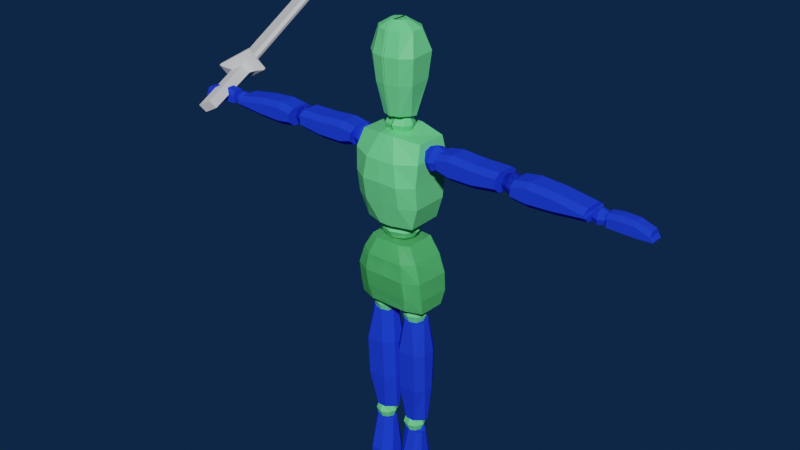 # Source: Lily_Pendragon.blend  (saved by Blender 2.90.8; exported with 4.5.12 LTS)
import bpy
from mathutils import Matrix  # noqa: F401  (used for matrix-valued properties, if any)

bpy.ops.wm.read_factory_settings(use_empty=True)
scene = bpy.context.scene
scene.name = 'Scene'

# ---- collections
col_collection = bpy.data.collections.new('Collection'); scene.collection.children.link(col_collection)

# ---- materials (node trees are filled in below, after node groups)
mat_material_001 = bpy.data.materials.new('Material.001')
mat_material_001.alpha_threshold = 0.0
mat_material_001.use_transparent_shadow = False
mat_material_001.diffuse_color = (0.7663, 0.7746, 0.8, 1.0)
mat_material_001.line_color = (0.0, 0.0, 0.0, 1.0)
mat_material_002 = bpy.data.materials.new('Material.002')
mat_material_002.use_transparent_shadow = False
mat_material_002.diffuse_color = (0.01434, 0.04958, 0.8, 1.0)
mat_material_003 = bpy.data.materials.new('Material.003')
mat_material_003.use_transparent_shadow = False
mat_material_003.diffuse_color = (0.8, 0.02822, 0.1558, 1.0)

# ---- material node trees
mat_material_001.use_nodes = True; mat_material_001.node_tree.nodes.clear()
_N = mat_material_001.node_tree.nodes; _L = mat_material_001.node_tree.links
n0 = _N.new('ShaderNodeOutputMaterial'); n0.name = 'Material Output'; n0.location = (300, 300)
n1 = _N.new('ShaderNodeBsdfPrincipled'); n1.name = 'Principled BSDF'; n1.location = (10, 300)
n1.distribution = 'GGX'
n1.subsurface_method = 'BURLEY'
n1.inputs[0].default_value = (0.1665, 0.8, 0.2741, 1.0)
n1.inputs[2].default_value = 0.4
n1.inputs[3].default_value = 1.45
n1.inputs[27].default_value = (0.0, 0.0, 0.0, 1.0)
n1.inputs[28].default_value = 1.0
_L.new(n1.outputs[0], n0.inputs[0])
n0.is_active_output = True

# ---- world
world_world = bpy.data.worlds.new('World'); scene.world = world_world
world_world.use_nodes = True; world_world.node_tree.nodes.clear()
_N = world_world.node_tree.nodes; _L = world_world.node_tree.links
n0 = _N.new('ShaderNodeOutputWorld'); n0.name = 'World Output'; n0.location = (300, 300)
n1 = _N.new('ShaderNodeBackground'); n1.name = 'Background'; n1.location = (10, 300)
n1.inputs[0].default_value = (0.004296, 0.01871, 0.05087, 1.0)
_L.new(n1.outputs[0], n0.inputs[0])
n0.is_active_output = True
world_world.color = (0.05088, 0.05088, 0.05088)
world_world.use_sun_shadow = False
world_world.sun_shadow_jitter_overblur = 0.0

# ---- meshes
me_cube = bpy.data.meshes.new('Cube')
me_cube.from_pydata([(0.03191, 0.0226, 0.5032), (0.05264, 0.02054, 0.4063), (0.03158, -0.0204, 0.5033), (0.05133, -0.01811, 0.4063), (-0.0001529, 0.03175, 0.4063), (-0.0001529, -0.02796, 0.5037), (-0.0001529, -0.02685, 0.4063), (-0.0001529, 0.02471, 0.5024), (0.02765, -0.02665, 0.4063), (0.01794, 0.02471, 0.5025), (0.02336, 0.03073, 0.4063), (0.01778, -0.02759, 0.5031), (0.05466, 0.02515, 0.4537), (0.05218, -0.02527, 0.4548), (-0.0001529, 0.0407, 0.4538), (-0.0001529, -0.03746, 0.4554), (0.03097, -0.03648, 0.4542), (0.0322, 0.04018, 0.4525), (0.04535, 0.02531, 0.4795), (0.04395, -0.02341, 0.4815), (-0.0001529, 0.037, 0.4796), (-0.0001529, -0.03536, 0.4795), (0.02726, -0.0347, 0.4797), (0.02796, 0.03674, 0.4786), (0.05613, 0.02499, 0.4271), (0.05258, -0.02169, 0.4285), (-0.0001529, 0.03665, 0.4269), (-0.0001529, -0.03212, 0.4283), (0.03096, -0.03167, 0.428), (0.03273, 0.03588, 0.4266), (0.03191, 0.0226, 0.5032), (0.05264, 0.02054, 0.4063), (0.03158, -0.0204, 0.5033), (0.05133, -0.01811, 0.4063), (-0.0001529, 0.03175, 0.4063), (-0.0001529, -0.02796, 0.5037), (-0.0001529, -0.02685, 0.4063), (-0.0001529, 0.02471, 0.5024), (0.02765, -0.02665, 0.4063), (0.01794, 0.02471, 0.5025), (0.02336, 0.03073, 0.4063), (0.01778, -0.02759, 0.5031), (0.05466, 0.02515, 0.4537), (0.05218, -0.02527, 0.4548), (-0.0001529, 0.0407, 0.4538), (-0.0001529, -0.03746, 0.4554), (0.03097, -0.03648, 0.4542), (0.0322, 0.04018, 0.4525), (0.04535, 0.02531, 0.4795), (0.04395, -0.02341, 0.4815), (-0.0001529, 0.037, 0.4796), (-0.0001529, -0.03536, 0.4795), (0.02726, -0.0347, 0.4797), (0.02796, 0.03674, 0.4786), (0.05613, 0.02499, 0.4271), (0.05258, -0.02169, 0.4285), (-0.0001529, 0.03665, 0.4269), (-0.0001529, -0.03212, 0.4283), (0.03096, -0.03167, 0.428), (0.03273, 0.03588, 0.4266), (0.04637, 0.02568, 0.6494), (0.03824, 0.02663, 0.5318), (0.04598, -0.01857, 0.6496), (0.03666, -0.02194, 0.5296), (-0.0001529, 0.02908, 0.5318), (-0.0001529, -0.02948, 0.6557), (-0.0001529, -0.03206, 0.5303), (-0.0001529, 0.02821, 0.6578), (0.008866, -0.03183, 0.5303), (0.01128, 0.02821, 0.658), (0.008866, 0.02828, 0.5318), (0.01108, -0.02903, 0.655), (0.04869, 0.02996, 0.5946), (0.04869, -0.03054, 0.5946), (-0.0001529, 0.03822, 0.5947), (-0.0001529, -0.04516, 0.5947), (0.0269, -0.04398, 0.5932), (0.0269, 0.03848, 0.592), (0.05042, 0.0283, 0.626), (0.05042, -0.0283, 0.626), (-0.0001529, 0.03807, 0.6286), (-0.0001529, -0.04263, 0.6236), (0.02246, -0.04184, 0.6238), (0.0233, 0.03776, 0.6274), (0.04795, 0.02624, 0.5625), (0.04795, -0.02624, 0.5625), (-0.0001529, 0.03765, 0.5621), (-0.0001529, -0.03875, 0.5621), (0.0269, -0.03821, 0.5618), (0.0269, 0.03673, 0.5618), (0.07063, -0.01096, 0.6163), (0.0688, -0.01096, 0.6416), (0.07063, 0.01355, 0.6163), (0.0688, 0.01355, 0.6416), (0.1608, -0.01096, 0.6163), (0.1608, -0.01096, 0.6429), (0.1608, 0.01355, 0.6163), (0.1608, 0.01355, 0.6429), (0.0688, -0.01992, 0.6357), (0.0688, 0.02252, 0.6357), (0.1608, 0.02252, 0.637), (0.1608, -0.01992, 0.637), (0.07063, 0.02252, 0.6241), (0.1608, 0.02252, 0.6241), (0.1608, -0.01992, 0.6241), (0.07063, -0.01992, 0.6241), (0.08916, 0.01355, 0.6114), (0.08916, 0.01355, 0.6453), (0.08916, -0.01096, 0.6114), (0.08916, -0.01096, 0.6453), (0.08916, -0.01992, 0.6394), (0.08916, 0.02252, 0.6394), (0.08916, 0.02252, 0.6192), (0.08916, -0.01992, 0.6192), (0.125, 0.01355, 0.6429), (0.125, -0.01096, 0.6114), (0.125, 0.02252, 0.637), (0.125, 0.02252, 0.6192), (0.125, 0.01355, 0.6114), (0.125, -0.01096, 0.6429), (0.125, -0.01992, 0.637), (0.125, -0.01992, 0.6192), (0.1819, -0.01096, 0.614), (0.1816, -0.01096, 0.6398), (0.1819, 0.01355, 0.614), (0.1816, 0.01355, 0.6398), (0.2839, -0.01096, 0.6171), (0.2821, -0.01096, 0.634), (0.2839, 0.01355, 0.6171), (0.2821, 0.01355, 0.634), (0.1816, -0.01992, 0.6339), (0.1816, 0.02252, 0.6339), (0.2821, 0.02252, 0.6281), (0.2821, -0.01992, 0.6281), (0.1819, 0.02252, 0.6217), (0.2839, 0.02252, 0.6249), (0.2839, -0.01992, 0.6249), (0.1819, -0.01992, 0.6217), (0.2035, 0.01355, 0.6111), (0.2035, 0.01355, 0.6435), (0.2035, -0.01096, 0.6111), (0.2035, -0.01096, 0.6435), (0.2035, -0.01992, 0.6376), (0.2035, 0.02252, 0.6376), (0.2035, 0.02252, 0.6189), (0.2035, -0.01992, 0.6189), (0.2393, 0.01355, 0.641), (0.2388, -0.01096, 0.6126), (0.2393, 0.02252, 0.6351), (0.2388, 0.02252, 0.6204), (0.2388, 0.01355, 0.6126), (0.2393, -0.01096, 0.641), (0.2393, -0.01992, 0.6351), (0.2388, -0.01992, 0.6204), (0.3045, -0.008096, 0.6163), (0.3045, -0.004517, 0.6334), (0.3045, 0.01121, 0.6163), (0.3045, 0.007628, 0.6334), (0.3634, -0.008096, 0.6163), (0.3598, -0.004517, 0.6275), (0.3634, 0.01121, 0.6163), (0.3598, 0.007628, 0.6275), (0.3193, 0.01121, 0.6159), (0.3193, 0.007628, 0.6352), (0.3193, -0.008096, 0.6159), (0.3193, -0.004517, 0.6352), (0.3399, 0.01121, 0.6153), (0.3399, -0.004517, 0.6346), (0.3399, 0.007628, 0.6346), (0.3399, -0.008096, 0.6153), (0.3045, 0.01121, 0.6272), (0.3045, -0.008096, 0.6272), (0.3598, -0.008096, 0.6213), (0.3598, 0.01121, 0.6213), (0.3193, 0.01121, 0.629), (0.3193, -0.008096, 0.629), (0.3399, -0.008096, 0.6284), (0.3399, 0.01121, 0.6284), (0.009652, -0.004416, 0.3831), (0.04432, -0.004416, 0.3836), (0.009652, 0.005175, 0.3831), (0.04432, 0.005175, 0.3836), (0.007241, -0.0007477, 0.22), (0.04486, -0.0007477, 0.22), (0.007241, 0.005297, 0.2207), (0.04486, 0.005297, 0.2207), (0.03326, -0.01754, 0.3826), (0.03326, 0.01829, 0.3826), (0.03257, 0.01658, 0.2207), (0.03257, -0.01203, 0.22), (0.02042, 0.01829, 0.3834), (0.01984, 0.01658, 0.2207), (0.01984, -0.01203, 0.22), (0.02042, -0.01754, 0.3834), (0.003684, 0.009454, 0.3347), (0.04959, 0.009454, 0.3342), (0.003684, -0.009306, 0.3359), (0.04959, -0.009306, 0.3354), (0.04097, -0.02243, 0.335), (0.04097, 0.02257, 0.3337), (0.01506, 0.02257, 0.3344), (0.01506, -0.02243, 0.3357), (0.04904, 0.008231, 0.277), (0.003046, -0.006861, 0.2768), (0.04042, 0.02135, 0.2772), (0.01442, 0.02135, 0.2778), (0.003046, 0.008231, 0.2781), (0.04904, -0.006861, 0.2757), (0.04042, -0.01998, 0.2759), (0.01442, -0.01998, 0.2766), (0.01146, -0.003269, 0.199), (0.04173, -0.003296, 0.1981), (0.01146, 0.004851, 0.1987), (0.04173, 0.004824, 0.1978), (0.01418, -0.004716, 0.0296), (0.03933, -0.004716, 0.0296), (0.01418, 0.001326, 0.02942), (0.03933, 0.001326, 0.02942), (0.03506, -0.009841, 0.1973), (0.03506, 0.01066, 0.1996), (0.03218, 0.01043, 0.02988), (0.03218, -0.01086, 0.02979), (0.02222, 0.01069, 0.2004), (0.02384, 0.01043, 0.02988), (0.02384, -0.01086, 0.02979), (0.02222, -0.009818, 0.198), (0.008423, 0.0104, 0.1436), (0.04479, 0.01038, 0.143), (0.008423, -0.008313, 0.1454), (0.04479, -0.00833, 0.1448), (0.03691, -0.02146, 0.1448), (0.03691, 0.02349, 0.1422), (0.01833, 0.02353, 0.1437), (0.01833, -0.02141, 0.1462), (0.04718, 0.007502, 0.0881), (0.007785, -0.007631, 0.08696), (0.03783, 0.02058, 0.08644), (0.01623, 0.0206, 0.08706), (0.007785, 0.007491, 0.08773), (0.04718, -0.00762, 0.08733), (0.03783, -0.01713, 0.08562), (0.01769, -0.01711, 0.08624), (0.007241, -0.0007477, 0.22), (0.04486, -0.0007477, 0.22), (0.007241, 0.005297, 0.2207), (0.04486, 0.005297, 0.2207), (0.03257, 0.01658, 0.2207), (0.03257, -0.01203, 0.22), (0.01984, 0.01658, 0.2207), (0.01984, -0.01203, 0.22), (0.002718, -0.04847, 0.002031), (0.009019, -0.05166, 0.01233), (0.002718, 0.01861, 0.00108), (0.008849, 0.02017, 0.01731), (0.05161, -0.04847, 0.00169), (0.04395, -0.05166, 0.01199), (0.05161, 0.01861, 0.0007391), (0.04429, 0.02017, 0.01612), (0.002718, -0.04847, 0.002031), (0.04395, -0.05166, 0.01199), (0.002718, -0.03292, 0.002031), (0.008849, -0.03231, 0.01731), (0.05161, -0.03292, 0.00169), (0.04429, -0.03231, 0.01612), (0.01051, -0.05725, 0.008243), (0.008037, -0.05947, 0.002717), (0.04161, -0.05968, 0.001528), (0.04315, -0.05725, 0.007562), (0.008037, -0.05947, 0.002717), (0.04315, -0.05725, 0.007562), (0.03374, 0.01861, 0.0007377), (0.03823, 0.02017, 0.02224), (0.03374, -0.04847, 0.001689), (0.03374, -0.05166, 0.01369), (0.03823, -0.03231, 0.02224), (0.03374, -0.03292, 0.001689), (0.03266, -0.0671, 0.002207), (0.03266, -0.06467, 0.008242), (0.01823, 0.01861, 0.0009087), (0.01823, -0.05166, 0.01386), (0.01823, -0.03292, 0.00186), (0.01928, -0.06467, 0.008413), (0.01374, 0.02017, 0.02242), (0.01823, -0.04847, 0.00186), (0.01374, -0.03231, 0.02242), (0.01928, -0.0671, 0.002378), (0.1795, 0.01152, 0.6354), (0.1795, 0.01152, 0.6188), (0.1795, -0.005049, 0.6354), (0.1795, -0.005049, 0.6188), (0.1629, 0.01152, 0.6354), (0.1629, 0.01152, 0.6188), (0.1629, -0.005049, 0.6354), (0.1629, -0.005049, 0.6188), (0.1813, 0.003234, 0.6373), (0.1813, 0.01338, 0.6271), (0.1813, 0.003234, 0.617), (0.1813, -0.006911, 0.6271), (0.1712, -0.006911, 0.6373), (0.1712, -0.006911, 0.617), (0.161, -0.006911, 0.6271), (0.161, 0.003234, 0.6373), (0.161, 0.003234, 0.617), (0.161, 0.01338, 0.6271), (0.1712, 0.01338, 0.6373), (0.1712, 0.01338, 0.617), (0.1712, 0.003234, 0.6128), (0.1712, 0.003234, 0.6415), (0.1712, 0.01758, 0.6271), (0.1568, 0.003234, 0.6271), (0.1712, -0.01111, 0.6271), (0.1855, 0.003234, 0.6271), (0.1795, 0.01152, 0.6354), (0.1795, 0.01152, 0.6188), (0.1795, -0.005049, 0.6354), (0.1795, -0.005049, 0.6188), (0.1629, 0.01152, 0.6354), (0.1629, 0.01152, 0.6188), (0.1629, -0.005049, 0.6354), (0.1629, -0.005049, 0.6188), (0.1813, 0.003234, 0.6373), (0.1813, 0.01338, 0.6271), (0.1813, 0.003234, 0.617), (0.1813, -0.006911, 0.6271), (0.1712, -0.006911, 0.6373), (0.1712, -0.006911, 0.617), (0.161, -0.006911, 0.6271), (0.161, 0.003234, 0.6373), (0.161, 0.003234, 0.617), (0.161, 0.01338, 0.6271), (0.1712, 0.01338, 0.6373), (0.1712, 0.01338, 0.617), (0.1712, 0.003234, 0.6128), (0.1712, 0.003234, 0.6415), (0.1712, 0.01758, 0.6271), (0.1568, 0.003234, 0.6271), (0.1712, -0.01111, 0.6271), (0.1855, 0.003234, 0.6271), (0.2995, 0.008181, 0.6295), (0.2995, 0.008181, 0.6166), (0.2995, -0.004709, 0.6295), (0.2995, -0.004709, 0.6166), (0.2866, 0.008181, 0.6295), (0.2866, 0.008181, 0.6166), (0.2866, -0.004709, 0.6295), (0.2866, -0.004709, 0.6166), (0.3009, 0.001736, 0.631), (0.3009, 0.009629, 0.6231), (0.3009, 0.001736, 0.6152), (0.3009, -0.006158, 0.6231), (0.293, -0.006158, 0.631), (0.293, -0.006158, 0.6152), (0.2852, -0.006158, 0.6231), (0.2852, 0.001736, 0.631), (0.2852, 0.001736, 0.6152), (0.2852, 0.009629, 0.6231), (0.293, 0.009629, 0.631), (0.293, 0.009629, 0.6152), (0.293, 0.001736, 0.6119), (0.293, 0.001736, 0.6342), (0.293, 0.0129, 0.6231), (0.2819, 0.001736, 0.6231), (0.293, -0.009427, 0.6231), (0.3042, 0.001736, 0.6231), (0.06863, 0.01026, 0.6395), (0.06863, 0.01026, 0.6186), (0.06863, -0.01061, 0.6395), (0.06863, -0.01061, 0.6186), (0.04777, 0.01026, 0.6395), (0.04777, 0.01026, 0.6186), (0.04777, -0.01061, 0.6395), (0.04777, -0.01061, 0.6186), (0.07098, -0.0001709, 0.6418), (0.07098, 0.01261, 0.629), (0.07098, -0.0001709, 0.6162), (0.07098, -0.01295, 0.629), (0.0582, -0.01295, 0.6418), (0.0582, -0.01295, 0.6162), (0.04542, -0.01295, 0.629), (0.04542, -0.0001709, 0.6418), (0.04542, -0.0001709, 0.6162), (0.04542, 0.01261, 0.629), (0.0582, 0.01261, 0.6418), (0.0582, 0.01261, 0.6162), (0.0582, -0.0001709, 0.6109), (0.0582, -0.0001709, 0.6471), (0.0582, 0.0179, 0.629), (0.04013, -0.0001709, 0.629), (0.0582, -0.01824, 0.629), (0.07627, -0.0001709, 0.629), (0.03568, 0.01077, 0.4037), (0.03568, 0.01077, 0.3828), (0.03568, -0.0101, 0.4037), (0.03568, -0.0101, 0.3828), (0.01481, 0.01077, 0.4037), (0.01481, 0.01077, 0.3828), (0.01481, -0.0101, 0.4037), (0.01481, -0.0101, 0.3828), (0.03802, 0.0003388, 0.4061), (0.03802, 0.01312, 0.3933), (0.03802, 0.0003388, 0.3805), (0.03802, -0.01244, 0.3933), (0.02524, -0.01244, 0.4061), (0.02524, -0.01244, 0.3805), (0.01246, -0.01244, 0.3933), (0.01246, 0.0003388, 0.4061), (0.01246, 0.0003388, 0.3805), (0.01246, 0.01312, 0.3933), (0.02524, 0.01312, 0.4061), (0.02524, 0.01312, 0.3805), (0.02524, 0.0003388, 0.3752), (0.02524, 0.0003388, 0.4114), (0.02524, 0.01841, 0.3933), (0.00717, 0.0003388, 0.3933), (0.02524, -0.01773, 0.3933), (0.04331, 0.0003388, 0.3933), (0.03463, 0.009232, 0.2198), (0.03463, 0.009232, 0.2016), (0.03463, -0.008934, 0.2198), (0.03463, -0.008934, 0.2016), (0.01646, 0.009232, 0.2198), (0.01646, 0.009232, 0.2016), (0.01646, -0.008934, 0.2198), (0.01646, -0.008934, 0.2016), (0.03667, 0.000149, 0.2218), (0.03667, 0.01127, 0.2107), (0.03667, 0.000149, 0.1996), (0.03667, -0.01097, 0.2107), (0.02555, -0.01097, 0.2218), (0.02555, -0.01097, 0.1996), (0.01442, -0.01097, 0.2107), (0.01442, 0.000149, 0.2218), (0.01442, 0.000149, 0.1996), (0.01442, 0.01127, 0.2107), (0.02555, 0.01127, 0.2218), (0.02555, 0.01127, 0.1996), (0.02555, 0.000149, 0.195), (0.02555, 0.000149, 0.2264), (0.02555, 0.01588, 0.2107), (0.009814, 0.000149, 0.2107), (0.02555, -0.01558, 0.2107), (0.04128, 0.000149, 0.2107), (0.03339, 0.007347, 0.02813), (0.03339, 0.007347, 0.01402), (0.03339, -0.006762, 0.02813), (0.03339, -0.006762, 0.01402), (0.01928, 0.007347, 0.02813), (0.01928, 0.007347, 0.01402), (0.01928, -0.006762, 0.02813), (0.01928, -0.006762, 0.01402), (0.03497, 0.0002922, 0.02971), (0.03497, 0.008932, 0.02107), (0.03497, 0.0002922, 0.01243), (0.03497, -0.008348, 0.02107), (0.02633, -0.008348, 0.02971), (0.02633, -0.008348, 0.01243), (0.01769, -0.008348, 0.02107), (0.01769, 0.0002922, 0.02971), (0.01769, 0.0002922, 0.01243), (0.01769, 0.008932, 0.02107), (0.02633, 0.008932, 0.02971), (0.02633, 0.008932, 0.01243), (0.02633, 0.0002922, 0.008851), (0.02633, 0.0002922, 0.03329), (0.02633, 0.01251, 0.02107), (0.01411, 0.0002922, 0.02107), (0.02633, -0.01193, 0.02107), (0.03855, 0.0002922, 0.02107), (0.01755, 0.0152, 0.5264), (0.01755, 0.0152, 0.5075), (0.01755, -0.01391, 0.5264), (0.01755, -0.01391, 0.5075), (0.02124, 0.000644, 0.5285), (0.02124, 0.01847, 0.517), (0.02124, 0.000644, 0.5054), (0.02124, -0.01718, 0.517), (-0.0001502, -0.01718, 0.5285), (-0.0001502, -0.01718, 0.5054), (-0.0001502, 0.01847, 0.5285), (-0.0001502, 0.01847, 0.5054), (-0.0001502, 0.000644, 0.5006), (-0.0001502, 0.000644, 0.5333), (-0.0001502, 0.02585, 0.517), (-0.0001502, -0.02456, 0.517), (0.02957, 0.000644, 0.517), (0.01221, 0.008846, 0.6746), (0.01221, 0.008846, 0.6534), (0.01221, -0.006575, 0.6767), (0.01221, -0.01153, 0.6534), (0.01465, -0.001344, 0.677), (0.01465, 0.01114, 0.664), (0.01465, -0.001344, 0.651), (0.01465, -0.01382, 0.664), (0.0005108, -0.008866, 0.6791), (0.0005108, -0.01382, 0.651), (0.0005108, 0.01114, 0.677), (0.0005108, 0.01114, 0.651), (0.0005108, -0.001344, 0.6456), (0.0005108, -0.001344, 0.6779), (0.0005108, 0.01631, 0.664), (0.0005108, -0.01899, 0.664), (0.02015, -0.001344, 0.664), (-0.001589, 0.02089, 0.6758), (-0.001589, -0.02255, 0.6778), (0.01264, -0.01793, 0.6778), (0.02143, -0.00583, 0.6778), (0.02143, 0.00417, 0.6758), (0.01264, 0.01627, 0.6758), (-0.001589, 0.03246, 0.7229), (-0.001589, -0.03123, 0.7208), (0.01792, -0.02661, 0.7208), (0.02998, -0.01451, 0.7208), (0.02998, 0.01574, 0.7229), (0.01792, 0.02784, 0.7229), (-0.001589, 0.03453, 0.7597), (-0.001589, -0.03454, 0.7572), (0.02043, -0.02991, 0.7572), (0.03403, -0.01781, 0.7572), (0.03403, 0.01781, 0.7597), (0.02043, 0.02991, 0.7597), (-0.001589, 0.0242, 0.7886), (-0.001589, -0.02751, 0.7886), (0.01633, -0.02289, 0.7886), (0.0274, -0.01079, 0.7886), (0.0274, 0.007475, 0.7886), (0.01633, 0.01958, 0.7886), (-0.001589, 0.0242, 0.7886), (-0.001589, -0.02751, 0.7886), (0.01633, -0.02289, 0.7886), (0.0274, -0.01079, 0.7886), (0.0274, 0.007475, 0.7886), (0.01633, 0.01958, 0.7886), (-0.001589, 0.007447, 0.7989), (-0.001589, -0.01407, 0.7989), (0.006373, -0.01201, 0.7989), (0.01129, -0.006633, 0.7989), (0.01129, 1.467e-05, 0.7989), (0.006373, 0.005393, 0.7989), (0.008849, -0.02791, 0.01731), (0.05161, -0.0286, 0.00161), (0.002718, -0.0286, 0.001951), (0.04429, -0.02791, 0.01612), (0.03374, -0.0286, 0.001609), (0.03823, -0.02791, 0.02224), (0.01823, -0.0286, 0.00178), (0.01374, -0.02791, 0.02242)], [], [(10, 1, 3, 8), (18, 0, 2, 19), (23, 9, 0, 18), (22, 11, 5, 21), (9, 7, 5, 11), (0, 9, 11, 2), (19, 2, 11, 22), (20, 7, 9, 23), (4, 10, 8, 6), (26, 14, 17, 29), (25, 13, 16, 28), (28, 16, 15, 27), (29, 17, 12, 24), (24, 12, 13, 25), (14, 20, 23, 17), (13, 19, 22, 16), (16, 22, 21, 15), (17, 23, 18, 12), (12, 18, 19, 13), (1, 24, 25, 3), (10, 29, 24, 1), (8, 28, 27, 6), (3, 25, 28, 8), (4, 26, 29, 10), (40, 31, 33, 38), (48, 30, 32, 49), (53, 39, 30, 48), (52, 41, 35, 51), (39, 37, 35, 41), (30, 39, 41, 32), (49, 32, 41, 52), (50, 37, 39, 53), (34, 40, 38, 36), (56, 44, 47, 59), (55, 43, 46, 58), (58, 46, 45, 57), (59, 47, 42, 54), (54, 42, 43, 55), (44, 50, 53, 47), (43, 49, 52, 46), (46, 52, 51, 45), (47, 53, 48, 42), (42, 48, 49, 43), (31, 54, 55, 33), (40, 59, 54, 31), (38, 58, 57, 36), (33, 55, 58, 38), (34, 56, 59, 40), (70, 61, 63, 68), (78, 60, 62, 79), (83, 69, 60, 78), (82, 71, 65, 81), (69, 67, 65, 71), (60, 69, 71, 62), (79, 62, 71, 82), (80, 67, 69, 83), (64, 70, 68, 66), (86, 74, 77, 89), (85, 73, 76, 88), (88, 76, 75, 87), (89, 77, 72, 84), (84, 72, 73, 85), (74, 80, 83, 77), (73, 79, 82, 76), (76, 82, 81, 75), (77, 83, 78, 72), (72, 78, 79, 73), (61, 84, 85, 63), (70, 89, 84, 61), (68, 88, 87, 66), (63, 85, 88, 68), (64, 86, 89, 70), (98, 91, 93, 99), (116, 114, 97, 100), (100, 97, 95, 101), (110, 109, 91, 98), (118, 96, 94, 115), (107, 93, 91, 109), (113, 110, 98, 105), (103, 100, 101, 104), (117, 116, 100, 103), (105, 98, 99, 102), (90, 105, 102, 92), (118, 117, 103, 96), (96, 103, 104, 94), (108, 113, 105, 90), (115, 121, 113, 108), (92, 102, 112, 106), (102, 99, 111, 112), (121, 120, 110, 113), (114, 107, 109, 119), (92, 106, 108, 90), (120, 119, 109, 110), (99, 93, 107, 111), (101, 95, 119, 120), (97, 114, 119, 95), (104, 101, 120, 121), (94, 104, 121, 115), (106, 112, 117, 118), (112, 111, 116, 117), (106, 118, 115, 108), (111, 107, 114, 116), (130, 123, 125, 131), (148, 146, 129, 132), (132, 129, 127, 133), (142, 141, 123, 130), (150, 128, 126, 147), (139, 125, 123, 141), (145, 142, 130, 137), (135, 132, 133, 136), (149, 148, 132, 135), (137, 130, 131, 134), (122, 137, 134, 124), (150, 149, 135, 128), (128, 135, 136, 126), (140, 145, 137, 122), (147, 153, 145, 140), (124, 134, 144, 138), (134, 131, 143, 144), (153, 152, 142, 145), (146, 139, 141, 151), (124, 138, 140, 122), (152, 151, 141, 142), (131, 125, 139, 143), (133, 127, 151, 152), (129, 146, 151, 127), (136, 133, 152, 153), (126, 136, 153, 147), (138, 144, 149, 150), (144, 143, 148, 149), (138, 150, 147, 140), (143, 139, 146, 148), (165, 155, 157, 163), (175, 164, 154, 171), (173, 160, 158, 172), (177, 166, 160, 173), (169, 158, 160, 166), (171, 154, 156, 170), (154, 164, 162, 156), (170, 156, 162, 174), (176, 169, 164, 175), (167, 165, 163, 168), (159, 167, 168, 161), (172, 158, 169, 176), (164, 169, 166, 162), (174, 162, 166, 177), (163, 174, 177, 168), (159, 172, 176, 167), (167, 176, 175, 165), (157, 170, 174, 163), (155, 171, 170, 157), (168, 177, 173, 161), (161, 173, 172, 159), (165, 175, 171, 155), (186, 179, 181, 187), (204, 202, 185, 188), (188, 185, 183, 189), (198, 197, 179, 186), (206, 184, 182, 203), (195, 181, 179, 197), (201, 198, 186, 193), (191, 188, 189, 192), (205, 204, 188, 191), (193, 186, 187, 190), (178, 193, 190, 180), (206, 205, 191, 184), (184, 191, 192, 182), (196, 201, 193, 178), (203, 209, 201, 196), (180, 190, 200, 194), (190, 187, 199, 200), (209, 208, 198, 201), (202, 195, 197, 207), (180, 194, 196, 178), (208, 207, 197, 198), (187, 181, 195, 199), (189, 183, 207, 208), (185, 202, 207, 183), (192, 189, 208, 209), (182, 192, 209, 203), (194, 200, 205, 206), (200, 199, 204, 205), (194, 206, 203, 196), (199, 195, 202, 204), (218, 211, 213, 219), (236, 234, 217, 220), (220, 217, 215, 221), (230, 229, 211, 218), (238, 216, 214, 235), (227, 213, 211, 229), (233, 230, 218, 225), (223, 220, 221, 224), (237, 236, 220, 223), (225, 218, 219, 222), (210, 225, 222, 212), (238, 237, 223, 216), (216, 223, 224, 214), (228, 233, 225, 210), (235, 241, 233, 228), (212, 222, 232, 226), (222, 219, 231, 232), (241, 240, 230, 233), (234, 227, 229, 239), (212, 226, 228, 210), (240, 239, 229, 230), (219, 213, 227, 231), (221, 215, 239, 240), (217, 234, 239, 215), (224, 221, 240, 241), (214, 224, 241, 235), (226, 232, 237, 238), (232, 231, 236, 237), (226, 238, 235, 228), (231, 227, 234, 236), (246, 245, 243, 247), (248, 246, 247, 249), (244, 248, 249, 242), (540, 538, 253, 252), (270, 271, 257, 256), (262, 263, 255, 254), (254, 255, 267, 266), (275, 262, 254, 272), (284, 261, 251, 279), (545, 538, 261, 284), (542, 539, 262, 275), (539, 541, 263, 262), (250, 251, 261, 260), (285, 281, 264, 265), (250, 258, 268, 265), (251, 250, 265, 264), (272, 254, 266, 276), (255, 259, 269, 267), (279, 251, 264, 281), (255, 273, 277, 267), (283, 272, 276, 285), (266, 267, 277, 276), (544, 542, 275, 280), (541, 543, 274, 263), (263, 274, 273, 255), (280, 275, 272, 283), (278, 282, 271, 270), (252, 253, 282, 278), (260, 280, 283, 250), (540, 544, 280, 260), (250, 283, 285, 265), (273, 279, 281, 277), (276, 277, 281, 285), (543, 545, 284, 274), (274, 284, 279, 273), (311, 296, 289, 297), (310, 299, 293, 300), (309, 302, 291, 303), (308, 305, 287, 295), (307, 301, 290, 304), (306, 296, 287, 305), (302, 306, 305, 291), (293, 299, 306, 302), (299, 289, 296, 306), (294, 307, 304, 286), (288, 298, 307, 294), (298, 292, 301, 307), (304, 308, 295, 286), (290, 303, 308, 304), (303, 291, 305, 308), (301, 309, 303, 290), (292, 300, 309, 301), (300, 293, 302, 309), (298, 310, 300, 292), (288, 297, 310, 298), (297, 289, 299, 310), (294, 311, 297, 288), (286, 295, 311, 294), (295, 287, 296, 311), (337, 322, 315, 323), (336, 325, 319, 326), (335, 328, 317, 329), (334, 331, 313, 321), (333, 327, 316, 330), (332, 322, 313, 331), (328, 332, 331, 317), (319, 325, 332, 328), (325, 315, 322, 332), (320, 333, 330, 312), (314, 324, 333, 320), (324, 318, 327, 333), (330, 334, 321, 312), (316, 329, 334, 330), (329, 317, 331, 334), (327, 335, 329, 316), (318, 326, 335, 327), (326, 319, 328, 335), (324, 336, 326, 318), (314, 323, 336, 324), (323, 315, 325, 336), (320, 337, 323, 314), (312, 321, 337, 320), (321, 313, 322, 337), (363, 348, 341, 349), (362, 351, 345, 352), (361, 354, 343, 355), (360, 357, 339, 347), (359, 353, 342, 356), (358, 348, 339, 357), (354, 358, 357, 343), (345, 351, 358, 354), (351, 341, 348, 358), (346, 359, 356, 338), (340, 350, 359, 346), (350, 344, 353, 359), (356, 360, 347, 338), (342, 355, 360, 356), (355, 343, 357, 360), (353, 361, 355, 342), (344, 352, 361, 353), (352, 345, 354, 361), (350, 362, 352, 344), (340, 349, 362, 350), (349, 341, 351, 362), (346, 363, 349, 340), (338, 347, 363, 346), (347, 339, 348, 363), (389, 374, 367, 375), (388, 377, 371, 378), (387, 380, 369, 381), (386, 383, 365, 373), (385, 379, 368, 382), (384, 374, 365, 383), (380, 384, 383, 369), (371, 377, 384, 380), (377, 367, 374, 384), (372, 385, 382, 364), (366, 376, 385, 372), (376, 370, 379, 385), (382, 386, 373, 364), (368, 381, 386, 382), (381, 369, 383, 386), (379, 387, 381, 368), (370, 378, 387, 379), (378, 371, 380, 387), (376, 388, 378, 370), (366, 375, 388, 376), (375, 367, 377, 388), (372, 389, 375, 366), (364, 373, 389, 372), (373, 365, 374, 389), (415, 400, 393, 401), (414, 403, 397, 404), (413, 406, 395, 407), (412, 409, 391, 399), (411, 405, 394, 408), (410, 400, 391, 409), (406, 410, 409, 395), (397, 403, 410, 406), (403, 393, 400, 410), (398, 411, 408, 390), (392, 402, 411, 398), (402, 396, 405, 411), (408, 412, 399, 390), (394, 407, 412, 408), (407, 395, 409, 412), (405, 413, 407, 394), (396, 404, 413, 405), (404, 397, 406, 413), (402, 414, 404, 396), (392, 401, 414, 402), (401, 393, 403, 414), (398, 415, 401, 392), (390, 399, 415, 398), (399, 391, 400, 415), (441, 426, 419, 427), (440, 429, 423, 430), (439, 432, 421, 433), (438, 435, 417, 425), (437, 431, 420, 434), (436, 426, 417, 435), (432, 436, 435, 421), (423, 429, 436, 432), (429, 419, 426, 436), (424, 437, 434, 416), (418, 428, 437, 424), (428, 422, 431, 437), (434, 438, 425, 416), (420, 433, 438, 434), (433, 421, 435, 438), (431, 439, 433, 420), (422, 430, 439, 431), (430, 423, 432, 439), (428, 440, 430, 422), (418, 427, 440, 428), (427, 419, 429, 440), (424, 441, 427, 418), (416, 425, 441, 424), (425, 417, 426, 441), (467, 452, 445, 453), (466, 455, 449, 456), (465, 458, 447, 459), (464, 461, 443, 451), (463, 457, 446, 460), (462, 452, 443, 461), (458, 462, 461, 447), (449, 455, 462, 458), (455, 445, 452, 462), (450, 463, 460, 442), (444, 454, 463, 450), (454, 448, 457, 463), (460, 464, 451, 442), (446, 459, 464, 460), (459, 447, 461, 464), (457, 465, 459, 446), (448, 456, 465, 457), (456, 449, 458, 465), (454, 466, 456, 448), (444, 453, 466, 454), (453, 445, 455, 466), (450, 467, 453, 444), (442, 451, 467, 450), (451, 443, 452, 467), (484, 474, 471, 475), (482, 479, 469, 473), (480, 474, 469, 479), (477, 471, 474, 480), (472, 481, 478, 468), (470, 476, 481, 472), (478, 482, 473, 468), (470, 475, 483, 476), (475, 471, 477, 483), (472, 484, 475, 470), (468, 473, 484, 472), (473, 469, 474, 484), (501, 491, 488, 492), (499, 496, 486, 490), (497, 491, 486, 496), (494, 488, 491, 497), (489, 498, 495, 485), (487, 493, 498, 489), (495, 499, 490, 485), (487, 492, 500, 493), (492, 488, 494, 500), (489, 501, 492, 487), (485, 490, 501, 489), (490, 486, 491, 501), (509, 510, 516, 515), (506, 507, 513, 512), (503, 504, 510, 509), (507, 502, 508, 513), (504, 505, 511, 510), (505, 506, 512, 511), (513, 508, 514, 519), (510, 511, 517, 516), (511, 512, 518, 517), (512, 513, 519, 518), (525, 520, 526, 531), (519, 514, 520, 525), (516, 517, 523, 522), (517, 518, 524, 523), (518, 519, 525, 524), (515, 516, 522, 521), (528, 529, 535, 534), (522, 523, 529, 528), (523, 524, 530, 529), (524, 525, 531, 530), (521, 522, 528, 527), (529, 530, 536, 535), (530, 531, 537, 536), (527, 528, 534, 533), (531, 526, 532, 537), (534, 535, 536, 537, 532, 533), (504, 503, 502, 507, 506, 505), (271, 282, 545, 543), (252, 278, 544, 540), (257, 271, 543, 541), (278, 270, 542, 544), (256, 257, 541, 539), (270, 256, 539, 542), (282, 253, 538, 545), (260, 261, 538, 540)])
me_cube.polygons.foreach_set('material_index', [0, 0, 0, 0, 0, 0, 0, 0, 0, 0, 0, 0, 0, 0, 0, 0, 0, 0, 0, 0, 0, 0, 0, 0, 0, 0, 0, 0, 0, 0, 0, 0, 0, 0, 0, 0, 0, 0, 0, 0, 0, 0, 0, 0, 0, 0, 0, 0, 0, 0, 0, 0, 0, 0, 0, 0, 0, 0, 0, 0, 0, 0, 0, 0, 0, 0, 0, 0, 0, 0, 0, 0, 1, 1, 1, 1, 1, 1, 1, 1, 1, 1, 1, 1, 1, 1, 1, 1, 1, 1, 1, 1, 1, 1, 1, 1, 1, 1, 1, 1, 1, 1, 1, 1, 1, 1, 1, 1, 1, 1, 1, 1, 1, 1, 1, 1, 1, 1, 1, 1, 1, 1, 1, 1, 1, 1, 1, 1, 1, 1, 1, 1, 1, 1, 1, 1, 1, 1, 1, 1, 1, 1, 1, 1, 1, 1, 1, 1, 1, 1, 1, 1, 1, 1, 1, 1, 1, 1, 1, 1, 1, 1, 1, 1, 1, 1, 1, 1, 1, 1, 1, 1, 1, 1, 1, 1, 1, 1, 1, 1, 1, 1, 1, 1, 1, 1, 1, 1, 1, 1, 1, 1, 1, 1, 1, 1, 1, 1, 1, 1, 1, 1, 1, 1, 1, 1, 1, 1, 1, 1, 1, 1, 1, 1, 0, 0, 0, 1, 1, 1, 1, 1, 1, 1, 1, 1, 1, 1, 1, 1, 1, 1, 1, 1, 1, 1, 1, 1, 1, 1, 1, 1, 1, 1, 1, 1, 1, 1, 1, 0, 0, 0, 0, 0, 0, 0, 0, 0, 0, 0, 0, 0, 0, 0, 0, 0, 0, 0, 0, 0, 0, 0, 0, 1, 1, 1, 1, 1, 1, 1, 1, 1, 1, 1, 1, 1, 1, 1, 1, 1, 1, 1, 1, 1, 1, 1, 1, 1, 1, 1, 1, 1, 1, 1, 1, 1, 1, 1, 1, 1, 1, 1, 1, 1, 1, 1, 1, 1, 1, 1, 1, 1, 1, 1, 1, 1, 1, 1, 1, 1, 1, 1, 1, 1, 1, 1, 1, 1, 1, 1, 1, 1, 1, 1, 1, 0, 0, 0, 0, 0, 0, 0, 0, 0, 0, 0, 0, 0, 0, 0, 0, 0, 0, 0, 0, 0, 0, 0, 0, 0, 0, 0, 0, 0, 0, 0, 0, 0, 0, 0, 0, 0, 0, 0, 0, 0, 0, 0, 0, 0, 0, 0, 0, 0, 0, 0, 0, 0, 0, 0, 0, 0, 0, 0, 0, 0, 0, 0, 0, 0, 0, 0, 0, 0, 0, 0, 0, 0, 0, 0, 0, 0, 0, 0, 0, 0, 0, 0, 0, 0, 0, 0, 0, 0, 0, 0, 0, 0, 0, 0, 0, 0, 0, 0, 0, 0, 0, 0, 0, 0, 0, 0, 0, 0, 0, 0, 0, 0, 0, 0, 0, 0, 0, 0, 0, 0, 0, 0, 1, 1, 1, 1, 1, 1, 1, 1])
_uv = me_cube.uv_layers.new(name='UVMap')
_uv.uv.foreach_set('vector', [0.3125, 0.5, 0.375, 0.5, 0.375, 0.75, 0.3125, 0.75, 0.5625, 0.5, 0.625, 0.5, 0.625, 0.75, 0.5625, 0.75, 0.5625, 0.4375, 0.625, 0.4375, 0.625, 0.5, 0.5625, 0.5, 0.5625, 0.8125, 0.625, 0.8125, 0.625, 0.875, 0.5625, 0.875, 0.6875, 0.5, 0.75, 0.5, 0.75, 0.75, 0.6875, 0.75, 0.625, 0.5, 0.6875, 0.5, 0.6875, 0.75, 0.625, 0.75, 0.5625, 0.75, 0.625, 0.75, 0.625, 0.8125, 0.5625, 0.8125, 0.5625, 0.375, 0.625, 0.375, 0.625, 0.4375, 0.5625, 0.4375, 0.25, 0.5, 0.3125, 0.5, 0.3125, 0.75, 0.25, 0.75, 0.4375, 0.375, 0.5, 0.375, 0.5, 0.4375, 0.4375, 0.4375, 0.4375, 0.75, 0.5, 0.75, 0.5, 0.8125, 0.4375, 0.8125, 0.4375, 0.8125, 0.5, 0.8125, 0.5, 0.875, 0.4375, 0.875, 0.4375, 0.4375, 0.5, 0.4375, 0.5, 0.5, 0.4375, 0.5, 0.4375, 0.5, 0.5, 0.5, 0.5, 0.75, 0.4375, 0.75, 0.5, 0.375, 0.5625, 0.375, 0.5625, 0.4375, 0.5, 0.4375, 0.5, 0.75, 0.5625, 0.75, 0.5625, 0.8125, 0.5, 0.8125, 0.5, 0.8125, 0.5625, 0.8125, 0.5625, 0.875, 0.5, 0.875, 0.5, 0.4375, 0.5625, 0.4375, 0.5625, 0.5, 0.5, 0.5, 0.5, 0.5, 0.5625, 0.5, 0.5625, 0.75, 0.5, 0.75, 0.375, 0.5, 0.4375, 0.5, 0.4375, 0.75, 0.375, 0.75, 0.375, 0.4375, 0.4375, 0.4375, 0.4375, 0.5, 0.375, 0.5, 0.375, 0.8125, 0.4375, 0.8125, 0.4375, 0.875, 0.375, 0.875, 0.375, 0.75, 0.4375, 0.75, 0.4375, 0.8125, 0.375, 0.8125, 0.375, 0.375, 0.4375, 0.375, 0.4375, 0.4375, 0.375, 0.4375, 0.3125, 0.5, 0.375, 0.5, 0.375, 0.75, 0.3125, 0.75, 0.5625, 0.5, 0.625, 0.5, 0.625, 0.75, 0.5625, 0.75, 0.5625, 0.4375, 0.625, 0.4375, 0.625, 0.5, 0.5625, 0.5, 0.5625, 0.8125, 0.625, 0.8125, 0.625, 0.875, 0.5625, 0.875, 0.6875, 0.5, 0.75, 0.5, 0.75, 0.75, 0.6875, 0.75, 0.625, 0.5, 0.6875, 0.5, 0.6875, 0.75, 0.625, 0.75, 0.5625, 0.75, 0.625, 0.75, 0.625, 0.8125, 0.5625, 0.8125, 0.5625, 0.375, 0.625, 0.375, 0.625, 0.4375, 0.5625, 0.4375, 0.25, 0.5, 0.3125, 0.5, 0.3125, 0.75, 0.25, 0.75, 0.4375, 0.375, 0.5, 0.375, 0.5, 0.4375, 0.4375, 0.4375, 0.4375, 0.75, 0.5, 0.75, 0.5, 0.8125, 0.4375, 0.8125, 0.4375, 0.8125, 0.5, 0.8125, 0.5, 0.875, 0.4375, 0.875, 0.4375, 0.4375, 0.5, 0.4375, 0.5, 0.5, 0.4375, 0.5, 0.4375, 0.5, 0.5, 0.5, 0.5, 0.75, 0.4375, 0.75, 0.5, 0.375, 0.5625, 0.375, 0.5625, 0.4375, 0.5, 0.4375, 0.5, 0.75, 0.5625, 0.75, 0.5625, 0.8125, 0.5, 0.8125, 0.5, 0.8125, 0.5625, 0.8125, 0.5625, 0.875, 0.5, 0.875, 0.5, 0.4375, 0.5625, 0.4375, 0.5625, 0.5, 0.5, 0.5, 0.5, 0.5, 0.5625, 0.5, 0.5625, 0.75, 0.5, 0.75, 0.375, 0.5, 0.4375, 0.5, 0.4375, 0.75, 0.375, 0.75, 0.375, 0.4375, 0.4375, 0.4375, 0.4375, 0.5, 0.375, 0.5, 0.375, 0.8125, 0.4375, 0.8125, 0.4375, 0.875, 0.375, 0.875, 0.375, 0.75, 0.4375, 0.75, 0.4375, 0.8125, 0.375, 0.8125, 0.375, 0.375, 0.4375, 0.375, 0.4375, 0.4375, 0.375, 0.4375, 0.3125, 0.5, 0.375, 0.5, 0.375, 0.75, 0.3125, 0.75, 0.5625, 0.5, 0.625, 0.5, 0.625, 0.75, 0.5625, 0.75, 0.5625, 0.4375, 0.625, 0.4375, 0.625, 0.5, 0.5625, 0.5, 0.5625, 0.8125, 0.625, 0.8125, 0.625, 0.875, 0.5625, 0.875, 0.6875, 0.5, 0.75, 0.5, 0.75, 0.75, 0.6875, 0.75, 0.625, 0.5, 0.6875, 0.5, 0.6875, 0.75, 0.625, 0.75, 0.5625, 0.75, 0.625, 0.75, 0.625, 0.8125, 0.5625, 0.8125, 0.5625, 0.375, 0.625, 0.375, 0.625, 0.4375, 0.5625, 0.4375, 0.25, 0.5, 0.3125, 0.5, 0.3125, 0.75, 0.25, 0.75, 0.4375, 0.375, 0.5, 0.375, 0.5, 0.4375, 0.4375, 0.4375, 0.4375, 0.75, 0.5, 0.75, 0.5, 0.8125, 0.4375, 0.8125, 0.4375, 0.8125, 0.5, 0.8125, 0.5, 0.875, 0.4375, 0.875, 0.4375, 0.4375, 0.5, 0.4375, 0.5, 0.5, 0.4375, 0.5, 0.4375, 0.5, 0.5, 0.5, 0.5, 0.75, 0.4375, 0.75, 0.5, 0.375, 0.5625, 0.375, 0.5625, 0.4375, 0.5, 0.4375, 0.5, 0.75, 0.5625, 0.75, 0.5625, 0.8125, 0.5, 0.8125, 0.5, 0.8125, 0.5625, 0.8125, 0.5625, 0.875, 0.5, 0.875, 0.5, 0.4375, 0.5625, 0.4375, 0.5625, 0.5, 0.5, 0.5, 0.5, 0.5, 0.5625, 0.5, 0.5625, 0.75, 0.5, 0.75, 0.375, 0.5, 0.4375, 0.5, 0.4375, 0.75, 0.375, 0.75, 0.375, 0.4375, 0.4375, 0.4375, 0.4375, 0.5, 0.375, 0.5, 0.375, 0.8125, 0.4375, 0.8125, 0.4375, 0.875, 0.375, 0.875, 0.375, 0.75, 0.4375, 0.75, 0.4375, 0.8125, 0.375, 0.8125, 0.375, 0.375, 0.4375, 0.375, 0.4375, 0.4375, 0.375, 0.4375, 0.5509, 0.0, 0.625, 0.0, 0.625, 0.25, 0.5509, 0.25, 0.5509, 0.402, 0.625, 0.402, 0.625, 0.5, 0.5509, 0.5, 0.5509, 0.5, 0.625, 0.5, 0.625, 0.75, 0.5509, 0.75, 0.5509, 0.9459, 0.625, 0.9459, 0.625, 1.0, 0.5509, 1.0, 0.277, 0.5, 0.375, 0.5, 0.375, 0.75, 0.277, 0.75, 0.8209, 0.5, 0.875, 0.5, 0.875, 0.75, 0.8209, 0.75, 0.463, 0.9459, 0.5509, 0.9459, 0.5509, 1.0, 0.463, 1.0, 0.463, 0.5, 0.5509, 0.5, 0.5509, 0.75, 0.463, 0.75, 0.463, 0.402, 0.5509, 0.402, 0.5509, 0.5, 0.463, 0.5, 0.463, 0.0, 0.5509, 0.0, 0.5509, 0.25, 0.463, 0.25, 0.375, 0.0, 0.463, 0.0, 0.463, 0.25, 0.375, 0.25, 0.375, 0.402, 0.463, 0.402, 0.463, 0.5, 0.375, 0.5, 0.375, 0.5, 0.463, 0.5, 0.463, 0.75, 0.375, 0.75, 0.375, 0.9459, 0.463, 0.9459, 0.463, 1.0, 0.375, 1.0, 0.375, 0.848, 0.463, 0.848, 0.463, 0.9459, 0.375, 0.9459, 0.375, 0.25, 0.463, 0.25, 0.463, 0.3041, 0.375, 0.3041, 0.463, 0.25, 0.5509, 0.25, 0.5509, 0.3041, 0.463, 0.3041, 0.463, 0.848, 0.5509, 0.848, 0.5509, 0.9459, 0.463, 0.9459, 0.723, 0.5, 0.8209, 0.5, 0.8209, 0.75, 0.723, 0.75, 0.125, 0.5, 0.1791, 0.5, 0.1791, 0.75, 0.125, 0.75, 0.5509, 0.848, 0.625, 0.848, 0.625, 0.9459, 0.5509, 0.9459, 0.5509, 0.25, 0.625, 0.25, 0.625, 0.3041, 0.5509, 0.3041, 0.5509, 0.75, 0.625, 0.75, 0.625, 0.848, 0.5509, 0.848, 0.625, 0.5, 0.723, 0.5, 0.723, 0.75, 0.625, 0.75, 0.463, 0.75, 0.5509, 0.75, 0.5509, 0.848, 0.463, 0.848, 0.375, 0.75, 0.463, 0.75, 0.463, 0.848, 0.375, 0.848, 0.375, 0.3041, 0.463, 0.3041, 0.463, 0.402, 0.375, 0.402, 0.463, 0.3041, 0.5509, 0.3041, 0.5509, 0.402, 0.463, 0.402, 0.1791, 0.5, 0.277, 0.5, 0.277, 0.75, 0.1791, 0.75, 0.5509, 0.3041, 0.625, 0.3041, 0.625, 0.402, 0.5509, 0.402, 0.5509, 0.0, 0.625, 0.0, 0.625, 0.25, 0.5509, 0.25, 0.5509, 0.402, 0.625, 0.402, 0.625, 0.5, 0.5509, 0.5, 0.5509, 0.5, 0.625, 0.5, 0.625, 0.75, 0.5509, 0.75, 0.5509, 0.9459, 0.625, 0.9459, 0.625, 1.0, 0.5509, 1.0, 0.277, 0.5, 0.375, 0.5, 0.375, 0.75, 0.277, 0.75, 0.8209, 0.5, 0.875, 0.5, 0.875, 0.75, 0.8209, 0.75, 0.463, 0.9459, 0.5509, 0.9459, 0.5509, 1.0, 0.463, 1.0, 0.463, 0.5, 0.5509, 0.5, 0.5509, 0.75, 0.463, 0.75, 0.463, 0.402, 0.5509, 0.402, 0.5509, 0.5, 0.463, 0.5, 0.463, 0.0, 0.5509, 0.0, 0.5509, 0.25, 0.463, 0.25, 0.375, 0.0, 0.463, 0.0, 0.463, 0.25, 0.375, 0.25, 0.375, 0.402, 0.463, 0.402, 0.463, 0.5, 0.375, 0.5, 0.375, 0.5, 0.463, 0.5, 0.463, 0.75, 0.375, 0.75, 0.375, 0.9459, 0.463, 0.9459, 0.463, 1.0, 0.375, 1.0, 0.375, 0.848, 0.463, 0.848, 0.463, 0.9459, 0.375, 0.9459, 0.375, 0.25, 0.463, 0.25, 0.463, 0.3041, 0.375, 0.3041, 0.463, 0.25, 0.5509, 0.25, 0.5509, 0.3041, 0.463, 0.3041, 0.463, 0.848, 0.5509, 0.848, 0.5509, 0.9459, 0.463, 0.9459, 0.723, 0.5, 0.8209, 0.5, 0.8209, 0.75, 0.723, 0.75, 0.125, 0.5, 0.1791, 0.5, 0.1791, 0.75, 0.125, 0.75, 0.5509, 0.848, 0.625, 0.848, 0.625, 0.9459, 0.5509, 0.9459, 0.5509, 0.25, 0.625, 0.25, 0.625, 0.3041, 0.5509, 0.3041, 0.5509, 0.75, 0.625, 0.75, 0.625, 0.848, 0.5509, 0.848, 0.625, 0.5, 0.723, 0.5, 0.723, 0.75, 0.625, 0.75, 0.463, 0.75, 0.5509, 0.75, 0.5509, 0.848, 0.463, 0.848, 0.375, 0.75, 0.463, 0.75, 0.463, 0.848, 0.375, 0.848, 0.375, 0.3041, 0.463, 0.3041, 0.463, 0.402, 0.375, 0.402, 0.463, 0.3041, 0.5509, 0.3041, 0.5509, 0.402, 0.463, 0.402, 0.1791, 0.5, 0.277, 0.5, 0.277, 0.75, 0.1791, 0.75, 0.5509, 0.3041, 0.625, 0.3041, 0.625, 0.402, 0.5509, 0.402, 0.5589, 0.0, 0.625, 0.0, 0.625, 0.25, 0.5589, 0.25, 0.4554, 0.4339, 0.625, 0.4339, 0.625, 0.5, 0.4554, 0.5, 0.4554, 0.5, 0.625, 0.5, 0.625, 0.75, 0.4554, 0.75, 0.4554, 0.908, 0.625, 0.908, 0.625, 1.0, 0.4554, 1.0, 0.283, 0.5, 0.375, 0.5, 0.375, 0.75, 0.283, 0.75, 0.7054, 0.5, 0.875, 0.5, 0.875, 0.75, 0.7054, 0.75, 0.125, 0.5, 0.1911, 0.5, 0.1911, 0.75, 0.125, 0.75, 0.4554, 0.75, 0.625, 0.75, 0.625, 0.8161, 0.4554, 0.8161, 0.4554, 0.342, 0.625, 0.342, 0.625, 0.4339, 0.4554, 0.4339, 0.467, 0.0, 0.5589, 0.0, 0.5589, 0.25, 0.467, 0.25, 0.375, 0.0, 0.467, 0.0, 0.467, 0.25, 0.375, 0.25, 0.4554, 0.25, 0.625, 0.25, 0.625, 0.342, 0.4554, 0.342, 0.1911, 0.5, 0.283, 0.5, 0.283, 0.75, 0.1911, 0.75, 0.4554, 0.8161, 0.625, 0.8161, 0.625, 0.908, 0.4554, 0.908, 0.375, 0.8161, 0.4554, 0.8161, 0.4554, 0.908, 0.375, 0.908, 0.375, 0.25, 0.4554, 0.25, 0.4554, 0.342, 0.375, 0.342, 0.375, 0.342, 0.4554, 0.342, 0.4554, 0.4339, 0.375, 0.4339, 0.375, 0.75, 0.4554, 0.75, 0.4554, 0.8161, 0.375, 0.8161, 0.625, 0.5, 0.7054, 0.5, 0.7054, 0.75, 0.625, 0.75, 0.375, 0.908, 0.4554, 0.908, 0.4554, 1.0, 0.375, 1.0, 0.375, 0.5, 0.4554, 0.5, 0.4554, 0.75, 0.375, 0.75, 0.375, 0.4339, 0.4554, 0.4339, 0.4554, 0.5, 0.375, 0.5, 0.5509, 0.0, 0.625, 0.0, 0.625, 0.25, 0.5509, 0.25, 0.5509, 0.402, 0.625, 0.402, 0.625, 0.5, 0.5509, 0.5, 0.5509, 0.5, 0.625, 0.5, 0.625, 0.75, 0.5509, 0.75, 0.5509, 0.9459, 0.625, 0.9459, 0.625, 1.0, 0.5509, 1.0, 0.277, 0.5, 0.375, 0.5, 0.375, 0.75, 0.277, 0.75, 0.8209, 0.5, 0.875, 0.5, 0.875, 0.75, 0.8209, 0.75, 0.463, 0.9459, 0.5509, 0.9459, 0.5509, 1.0, 0.463, 1.0, 0.463, 0.5, 0.5509, 0.5, 0.5509, 0.75, 0.463, 0.75, 0.463, 0.402, 0.5509, 0.402, 0.5509, 0.5, 0.463, 0.5, 0.463, 0.0, 0.5509, 0.0, 0.5509, 0.25, 0.463, 0.25, 0.375, 0.0, 0.463, 0.0, 0.463, 0.25, 0.375, 0.25, 0.375, 0.402, 0.463, 0.402, 0.463, 0.5, 0.375, 0.5, 0.375, 0.5, 0.463, 0.5, 0.463, 0.75, 0.375, 0.75, 0.375, 0.9459, 0.463, 0.9459, 0.463, 1.0, 0.375, 1.0, 0.375, 0.848, 0.463, 0.848, 0.463, 0.9459, 0.375, 0.9459, 0.375, 0.25, 0.463, 0.25, 0.463, 0.3041, 0.375, 0.3041, 0.463, 0.25, 0.5509, 0.25, 0.5509, 0.3041, 0.463, 0.3041, 0.463, 0.848, 0.5509, 0.848, 0.5509, 0.9459, 0.463, 0.9459, 0.723, 0.5, 0.8209, 0.5, 0.8209, 0.75, 0.723, 0.75, 0.125, 0.5, 0.1791, 0.5, 0.1791, 0.75, 0.125, 0.75, 0.5509, 0.848, 0.625, 0.848, 0.625, 0.9459, 0.5509, 0.9459, 0.5509, 0.25, 0.625, 0.25, 0.625, 0.3041, 0.5509, 0.3041, 0.5509, 0.75, 0.625, 0.75, 0.625, 0.848, 0.5509, 0.848, 0.625, 0.5, 0.723, 0.5, 0.723, 0.75, 0.625, 0.75, 0.463, 0.75, 0.5509, 0.75, 0.5509, 0.848, 0.463, 0.848, 0.375, 0.75, 0.463, 0.75, 0.463, 0.848, 0.375, 0.848, 0.375, 0.3041, 0.463, 0.3041, 0.463, 0.402, 0.375, 0.402, 0.463, 0.3041, 0.5509, 0.3041, 0.5509, 0.402, 0.463, 0.402, 0.1791, 0.5, 0.277, 0.5, 0.277, 0.75, 0.1791, 0.75, 0.5509, 0.3041, 0.625, 0.3041, 0.625, 0.402, 0.5509, 0.402, 0.5509, 0.0, 0.625, 0.0, 0.625, 0.25, 0.5509, 0.25, 0.5509, 0.402, 0.625, 0.402, 0.625, 0.5, 0.5509, 0.5, 0.5509, 0.5, 0.625, 0.5, 0.625, 0.75, 0.5509, 0.75, 0.5509, 0.9459, 0.625, 0.9459, 0.625, 1.0, 0.5509, 1.0, 0.277, 0.5, 0.375, 0.5, 0.375, 0.75, 0.277, 0.75, 0.8209, 0.5, 0.875, 0.5, 0.875, 0.75, 0.8209, 0.75, 0.463, 0.9459, 0.5509, 0.9459, 0.5509, 1.0, 0.463, 1.0, 0.463, 0.5, 0.5509, 0.5, 0.5509, 0.75, 0.463, 0.75, 0.463, 0.402, 0.5509, 0.402, 0.5509, 0.5, 0.463, 0.5, 0.463, 0.0, 0.5509, 0.0, 0.5509, 0.25, 0.463, 0.25, 0.375, 0.0, 0.463, 0.0, 0.463, 0.25, 0.375, 0.25, 0.375, 0.402, 0.463, 0.402, 0.463, 0.5, 0.375, 0.5, 0.375, 0.5, 0.463, 0.5, 0.463, 0.75, 0.375, 0.75, 0.375, 0.9459, 0.463, 0.9459, 0.463, 1.0, 0.375, 1.0, 0.375, 0.848, 0.463, 0.848, 0.463, 0.9459, 0.375, 0.9459, 0.375, 0.25, 0.463, 0.25, 0.463, 0.3041, 0.375, 0.3041, 0.463, 0.25, 0.5509, 0.25, 0.5509, 0.3041, 0.463, 0.3041, 0.463, 0.848, 0.5509, 0.848, 0.5509, 0.9459, 0.463, 0.9459, 0.723, 0.5, 0.8209, 0.5, 0.8209, 0.75, 0.723, 0.75, 0.125, 0.5, 0.1791, 0.5, 0.1791, 0.75, 0.125, 0.75, 0.5509, 0.848, 0.625, 0.848, 0.625, 0.9459, 0.5509, 0.9459, 0.5509, 0.25, 0.625, 0.25, 0.625, 0.3041, 0.5509, 0.3041, 0.5509, 0.75, 0.625, 0.75, 0.625, 0.848, 0.5509, 0.848, 0.625, 0.5, 0.723, 0.5, 0.723, 0.75, 0.625, 0.75, 0.463, 0.75, 0.5509, 0.75, 0.5509, 0.848, 0.463, 0.848, 0.375, 0.75, 0.463, 0.75, 0.463, 0.848, 0.375, 0.848, 0.375, 0.3041, 0.463, 0.3041, 0.463, 0.402, 0.375, 0.402, 0.463, 0.3041, 0.5509, 0.3041, 0.5509, 0.402, 0.463, 0.402, 0.1791, 0.5, 0.277, 0.5, 0.277, 0.75, 0.1791, 0.75, 0.5509, 0.3041, 0.625, 0.3041, 0.625, 0.402, 0.5509, 0.402, 0.5509, 0.5, 0.625, 0.5, 0.625, 0.75, 0.5509, 0.75, 0.463, 0.5, 0.5509, 0.5, 0.5509, 0.75, 0.463, 0.75, 0.375, 0.5, 0.463, 0.5, 0.463, 0.75, 0.375, 0.75, 0.3767, 0.0737, 0.625, 0.07328, 0.625, 0.25, 0.375, 0.25, 0.375, 0.4173, 0.625, 0.4173, 0.625, 0.5, 0.375, 0.5, 0.375, 0.6929, 0.625, 0.6929, 0.625, 0.75, 0.375, 0.75, 0.375, 0.75, 0.625, 0.75, 0.625, 0.75, 0.375, 0.75, 0.2923, 0.6929, 0.375, 0.6929, 0.375, 0.75, 0.2923, 0.75, 0.7913, 0.6929, 0.875, 0.6929, 0.875, 0.75, 0.7913, 0.75, 0.7913, 0.6767, 0.875, 0.6767, 0.875, 0.6929, 0.7913, 0.6929, 0.2923, 0.6767, 0.3758, 0.6765, 0.375, 0.6929, 0.2923, 0.6929, 0.3758, 0.6765, 0.625, 0.6767, 0.625, 0.6929, 0.375, 0.6929, 0.375, 0.0, 0.625, 0.0, 0.625, 0.05714, 0.375, 0.05714, 0.375, 0.9163, 0.625, 0.9163, 0.625, 1.0, 0.375, 1.0, 0.0, 0.0, 0.0, 0.0, 0.0, 0.0, 0.0, 0.0, 0.625, 0.0, 0.375, 0.0, 0.375, 0.0, 0.625, 0.0, 0.2923, 0.75, 0.375, 0.75, 0.375, 0.75, 0.2923, 0.75, 0.0, 0.0, 0.0, 0.0, 0.0, 0.0, 0.0, 0.0, 0.7913, 0.75, 0.875, 0.75, 0.875, 0.75, 0.7913, 0.75, 0.625, 0.75, 0.7077, 0.75, 0.7077, 0.75, 0.625, 0.75, 0.2087, 0.75, 0.2923, 0.75, 0.2923, 0.75, 0.2087, 0.75, 0.375, 0.75, 0.625, 0.75, 0.625, 0.8327, 0.375, 0.8327, 0.2087, 0.6767, 0.2923, 0.6767, 0.2923, 0.6929, 0.2087, 0.6929, 0.625, 0.6767, 0.7077, 0.6767, 0.7077, 0.6929, 0.625, 0.6929, 0.625, 0.6929, 0.7077, 0.6929, 0.7077, 0.75, 0.625, 0.75, 0.2087, 0.6929, 0.2923, 0.6929, 0.2923, 0.75, 0.2087, 0.75, 0.375, 0.3337, 0.625, 0.3337, 0.625, 0.4173, 0.375, 0.4173, 0.375, 0.25, 0.625, 0.25, 0.625, 0.3337, 0.375, 0.3337, 0.125, 0.6929, 0.2087, 0.6929, 0.2087, 0.75, 0.125, 0.75, 0.125, 0.6767, 0.2087, 0.6767, 0.2087, 0.6929, 0.125, 0.6929, 0.125, 0.75, 0.2087, 0.75, 0.2087, 0.75, 0.125, 0.75, 0.7077, 0.75, 0.7913, 0.75, 0.7913, 0.75, 0.7077, 0.75, 0.375, 0.8327, 0.625, 0.8327, 0.625, 0.9163, 0.375, 0.9163, 0.7077, 0.6767, 0.7913, 0.6767, 0.7913, 0.6929, 0.7077, 0.6929, 0.7077, 0.6929, 0.7913, 0.6929, 0.7913, 0.75, 0.7077, 0.75, 0.5, 0.125, 0.625, 0.125, 0.625, 0.25, 0.5, 0.25, 0.5, 0.375, 0.625, 0.375, 0.625, 0.5, 0.5, 0.5, 0.5, 0.625, 0.625, 0.625, 0.625, 0.75, 0.5, 0.75, 0.5, 0.875, 0.625, 0.875, 0.625, 1.0, 0.5, 1.0, 0.25, 0.625, 0.375, 0.625, 0.375, 0.75, 0.25, 0.75, 0.75, 0.625, 0.875, 0.625, 0.875, 0.75, 0.75, 0.75, 0.625, 0.625, 0.75, 0.625, 0.75, 0.75, 0.625, 0.75, 0.625, 0.5, 0.75, 0.5, 0.75, 0.625, 0.625, 0.625, 0.75, 0.5, 0.875, 0.5, 0.875, 0.625, 0.75, 0.625, 0.125, 0.625, 0.25, 0.625, 0.25, 0.75, 0.125, 0.75, 0.125, 0.5, 0.25, 0.5, 0.25, 0.625, 0.125, 0.625, 0.25, 0.5, 0.375, 0.5, 0.375, 0.625, 0.25, 0.625, 0.375, 0.875, 0.5, 0.875, 0.5, 1.0, 0.375, 1.0, 0.375, 0.75, 0.5, 0.75, 0.5, 0.875, 0.375, 0.875, 0.5, 0.75, 0.625, 0.75, 0.625, 0.875, 0.5, 0.875, 0.375, 0.625, 0.5, 0.625, 0.5, 0.75, 0.375, 0.75, 0.375, 0.5, 0.5, 0.5, 0.5, 0.625, 0.375, 0.625, 0.5, 0.5, 0.625, 0.5, 0.625, 0.625, 0.5, 0.625, 0.375, 0.375, 0.5, 0.375, 0.5, 0.5, 0.375, 0.5, 0.375, 0.25, 0.5, 0.25, 0.5, 0.375, 0.375, 0.375, 0.5, 0.25, 0.625, 0.25, 0.625, 0.375, 0.5, 0.375, 0.375, 0.125, 0.5, 0.125, 0.5, 0.25, 0.375, 0.25, 0.375, 0.0, 0.5, 0.0, 0.5, 0.125, 0.375, 0.125, 0.5, 0.0, 0.625, 0.0, 0.625, 0.125, 0.5, 0.125, 0.5, 0.125, 0.625, 0.125, 0.625, 0.25, 0.5, 0.25, 0.5, 0.375, 0.625, 0.375, 0.625, 0.5, 0.5, 0.5, 0.5, 0.625, 0.625, 0.625, 0.625, 0.75, 0.5, 0.75, 0.5, 0.875, 0.625, 0.875, 0.625, 1.0, 0.5, 1.0, 0.25, 0.625, 0.375, 0.625, 0.375, 0.75, 0.25, 0.75, 0.75, 0.625, 0.875, 0.625, 0.875, 0.75, 0.75, 0.75, 0.625, 0.625, 0.75, 0.625, 0.75, 0.75, 0.625, 0.75, 0.625, 0.5, 0.75, 0.5, 0.75, 0.625, 0.625, 0.625, 0.75, 0.5, 0.875, 0.5, 0.875, 0.625, 0.75, 0.625, 0.125, 0.625, 0.25, 0.625, 0.25, 0.75, 0.125, 0.75, 0.125, 0.5, 0.25, 0.5, 0.25, 0.625, 0.125, 0.625, 0.25, 0.5, 0.375, 0.5, 0.375, 0.625, 0.25, 0.625, 0.375, 0.875, 0.5, 0.875, 0.5, 1.0, 0.375, 1.0, 0.375, 0.75, 0.5, 0.75, 0.5, 0.875, 0.375, 0.875, 0.5, 0.75, 0.625, 0.75, 0.625, 0.875, 0.5, 0.875, 0.375, 0.625, 0.5, 0.625, 0.5, 0.75, 0.375, 0.75, 0.375, 0.5, 0.5, 0.5, 0.5, 0.625, 0.375, 0.625, 0.5, 0.5, 0.625, 0.5, 0.625, 0.625, 0.5, 0.625, 0.375, 0.375, 0.5, 0.375, 0.5, 0.5, 0.375, 0.5, 0.375, 0.25, 0.5, 0.25, 0.5, 0.375, 0.375, 0.375, 0.5, 0.25, 0.625, 0.25, 0.625, 0.375, 0.5, 0.375, 0.375, 0.125, 0.5, 0.125, 0.5, 0.25, 0.375, 0.25, 0.375, 0.0, 0.5, 0.0, 0.5, 0.125, 0.375, 0.125, 0.5, 0.0, 0.625, 0.0, 0.625, 0.125, 0.5, 0.125, 0.5, 0.125, 0.625, 0.125, 0.625, 0.25, 0.5, 0.25, 0.5, 0.375, 0.625, 0.375, 0.625, 0.5, 0.5, 0.5, 0.5, 0.625, 0.625, 0.625, 0.625, 0.75, 0.5, 0.75, 0.5, 0.875, 0.625, 0.875, 0.625, 1.0, 0.5, 1.0, 0.25, 0.625, 0.375, 0.625, 0.375, 0.75, 0.25, 0.75, 0.75, 0.625, 0.875, 0.625, 0.875, 0.75, 0.75, 0.75, 0.625, 0.625, 0.75, 0.625, 0.75, 0.75, 0.625, 0.75, 0.625, 0.5, 0.75, 0.5, 0.75, 0.625, 0.625, 0.625, 0.75, 0.5, 0.875, 0.5, 0.875, 0.625, 0.75, 0.625, 0.125, 0.625, 0.25, 0.625, 0.25, 0.75, 0.125, 0.75, 0.125, 0.5, 0.25, 0.5, 0.25, 0.625, 0.125, 0.625, 0.25, 0.5, 0.375, 0.5, 0.375, 0.625, 0.25, 0.625, 0.375, 0.875, 0.5, 0.875, 0.5, 1.0, 0.375, 1.0, 0.375, 0.75, 0.5, 0.75, 0.5, 0.875, 0.375, 0.875, 0.5, 0.75, 0.625, 0.75, 0.625, 0.875, 0.5, 0.875, 0.375, 0.625, 0.5, 0.625, 0.5, 0.75, 0.375, 0.75, 0.375, 0.5, 0.5, 0.5, 0.5, 0.625, 0.375, 0.625, 0.5, 0.5, 0.625, 0.5, 0.625, 0.625, 0.5, 0.625, 0.375, 0.375, 0.5, 0.375, 0.5, 0.5, 0.375, 0.5, 0.375, 0.25, 0.5, 0.25, 0.5, 0.375, 0.375, 0.375, 0.5, 0.25, 0.625, 0.25, 0.625, 0.375, 0.5, 0.375, 0.375, 0.125, 0.5, 0.125, 0.5, 0.25, 0.375, 0.25, 0.375, 0.0, 0.5, 0.0, 0.5, 0.125, 0.375, 0.125, 0.5, 0.0, 0.625, 0.0, 0.625, 0.125, 0.5, 0.125, 0.5, 0.125, 0.625, 0.125, 0.625, 0.25, 0.5, 0.25, 0.5, 0.375, 0.625, 0.375, 0.625, 0.5, 0.5, 0.5, 0.5, 0.625, 0.625, 0.625, 0.625, 0.75, 0.5, 0.75, 0.5, 0.875, 0.625, 0.875, 0.625, 1.0, 0.5, 1.0, 0.25, 0.625, 0.375, 0.625, 0.375, 0.75, 0.25, 0.75, 0.75, 0.625, 0.875, 0.625, 0.875, 0.75, 0.75, 0.75, 0.625, 0.625, 0.75, 0.625, 0.75, 0.75, 0.625, 0.75, 0.625, 0.5, 0.75, 0.5, 0.75, 0.625, 0.625, 0.625, 0.75, 0.5, 0.875, 0.5, 0.875, 0.625, 0.75, 0.625, 0.125, 0.625, 0.25, 0.625, 0.25, 0.75, 0.125, 0.75, 0.125, 0.5, 0.25, 0.5, 0.25, 0.625, 0.125, 0.625, 0.25, 0.5, 0.375, 0.5, 0.375, 0.625, 0.25, 0.625, 0.375, 0.875, 0.5, 0.875, 0.5, 1.0, 0.375, 1.0, 0.375, 0.75, 0.5, 0.75, 0.5, 0.875, 0.375, 0.875, 0.5, 0.75, 0.625, 0.75, 0.625, 0.875, 0.5, 0.875, 0.375, 0.625, 0.5, 0.625, 0.5, 0.75, 0.375, 0.75, 0.375, 0.5, 0.5, 0.5, 0.5, 0.625, 0.375, 0.625, 0.5, 0.5, 0.625, 0.5, 0.625, 0.625, 0.5, 0.625, 0.375, 0.375, 0.5, 0.375, 0.5, 0.5, 0.375, 0.5, 0.375, 0.25, 0.5, 0.25, 0.5, 0.375, 0.375, 0.375, 0.5, 0.25, 0.625, 0.25, 0.625, 0.375, 0.5, 0.375, 0.375, 0.125, 0.5, 0.125, 0.5, 0.25, 0.375, 0.25, 0.375, 0.0, 0.5, 0.0, 0.5, 0.125, 0.375, 0.125, 0.5, 0.0, 0.625, 0.0, 0.625, 0.125, 0.5, 0.125, 0.5, 0.125, 0.625, 0.125, 0.625, 0.25, 0.5, 0.25, 0.5, 0.375, 0.625, 0.375, 0.625, 0.5, 0.5, 0.5, 0.5, 0.625, 0.625, 0.625, 0.625, 0.75, 0.5, 0.75, 0.5, 0.875, 0.625, 0.875, 0.625, 1.0, 0.5, 1.0, 0.25, 0.625, 0.375, 0.625, 0.375, 0.75, 0.25, 0.75, 0.75, 0.625, 0.875, 0.625, 0.875, 0.75, 0.75, 0.75, 0.625, 0.625, 0.75, 0.625, 0.75, 0.75, 0.625, 0.75, 0.625, 0.5, 0.75, 0.5, 0.75, 0.625, 0.625, 0.625, 0.75, 0.5, 0.875, 0.5, 0.875, 0.625, 0.75, 0.625, 0.125, 0.625, 0.25, 0.625, 0.25, 0.75, 0.125, 0.75, 0.125, 0.5, 0.25, 0.5, 0.25, 0.625, 0.125, 0.625, 0.25, 0.5, 0.375, 0.5, 0.375, 0.625, 0.25, 0.625, 0.375, 0.875, 0.5, 0.875, 0.5, 1.0, 0.375, 1.0, 0.375, 0.75, 0.5, 0.75, 0.5, 0.875, 0.375, 0.875, 0.5, 0.75, 0.625, 0.75, 0.625, 0.875, 0.5, 0.875, 0.375, 0.625, 0.5, 0.625, 0.5, 0.75, 0.375, 0.75, 0.375, 0.5, 0.5, 0.5, 0.5, 0.625, 0.375, 0.625, 0.5, 0.5, 0.625, 0.5, 0.625, 0.625, 0.5, 0.625, 0.375, 0.375, 0.5, 0.375, 0.5, 0.5, 0.375, 0.5, 0.375, 0.25, 0.5, 0.25, 0.5, 0.375, 0.375, 0.375, 0.5, 0.25, 0.625, 0.25, 0.625, 0.375, 0.5, 0.375, 0.375, 0.125, 0.5, 0.125, 0.5, 0.25, 0.375, 0.25, 0.375, 0.0, 0.5, 0.0, 0.5, 0.125, 0.375, 0.125, 0.5, 0.0, 0.625, 0.0, 0.625, 0.125, 0.5, 0.125, 0.5, 0.125, 0.625, 0.125, 0.625, 0.25, 0.5, 0.25, 0.5, 0.375, 0.625, 0.375, 0.625, 0.5, 0.5, 0.5, 0.5, 0.625, 0.625, 0.625, 0.625, 0.75, 0.5, 0.75, 0.5, 0.875, 0.625, 0.875, 0.625, 1.0, 0.5, 1.0, 0.25, 0.625, 0.375, 0.625, 0.375, 0.75, 0.25, 0.75, 0.75, 0.625, 0.875, 0.625, 0.875, 0.75, 0.75, 0.75, 0.625, 0.625, 0.75, 0.625, 0.75, 0.75, 0.625, 0.75, 0.625, 0.5, 0.75, 0.5, 0.75, 0.625, 0.625, 0.625, 0.75, 0.5, 0.875, 0.5, 0.875, 0.625, 0.75, 0.625, 0.125, 0.625, 0.25, 0.625, 0.25, 0.75, 0.125, 0.75, 0.125, 0.5, 0.25, 0.5, 0.25, 0.625, 0.125, 0.625, 0.25, 0.5, 0.375, 0.5, 0.375, 0.625, 0.25, 0.625, 0.375, 0.875, 0.5, 0.875, 0.5, 1.0, 0.375, 1.0, 0.375, 0.75, 0.5, 0.75, 0.5, 0.875, 0.375, 0.875, 0.5, 0.75, 0.625, 0.75, 0.625, 0.875, 0.5, 0.875, 0.375, 0.625, 0.5, 0.625, 0.5, 0.75, 0.375, 0.75, 0.375, 0.5, 0.5, 0.5, 0.5, 0.625, 0.375, 0.625, 0.5, 0.5, 0.625, 0.5, 0.625, 0.625, 0.5, 0.625, 0.375, 0.375, 0.5, 0.375, 0.5, 0.5, 0.375, 0.5, 0.375, 0.25, 0.5, 0.25, 0.5, 0.375, 0.375, 0.375, 0.5, 0.25, 0.625, 0.25, 0.625, 0.375, 0.5, 0.375, 0.375, 0.125, 0.5, 0.125, 0.5, 0.25, 0.375, 0.25, 0.375, 0.0, 0.5, 0.0, 0.5, 0.125, 0.375, 0.125, 0.5, 0.0, 0.625, 0.0, 0.625, 0.125, 0.5, 0.125, 0.5, 0.125, 0.625, 0.125, 0.625, 0.25, 0.5, 0.25, 0.5, 0.375, 0.625, 0.375, 0.625, 0.5, 0.5, 0.5, 0.5, 0.625, 0.625, 0.625, 0.625, 0.75, 0.5, 0.75, 0.5, 0.875, 0.625, 0.875, 0.625, 1.0, 0.5, 1.0, 0.25, 0.625, 0.375, 0.625, 0.375, 0.75, 0.25, 0.75, 0.75, 0.625, 0.875, 0.625, 0.875, 0.75, 0.75, 0.75, 0.625, 0.625, 0.75, 0.625, 0.75, 0.75, 0.625, 0.75, 0.625, 0.5, 0.75, 0.5, 0.75, 0.625, 0.625, 0.625, 0.75, 0.5, 0.875, 0.5, 0.875, 0.625, 0.75, 0.625, 0.125, 0.625, 0.25, 0.625, 0.25, 0.75, 0.125, 0.75, 0.125, 0.5, 0.25, 0.5, 0.25, 0.625, 0.125, 0.625, 0.25, 0.5, 0.375, 0.5, 0.375, 0.625, 0.25, 0.625, 0.375, 0.875, 0.5, 0.875, 0.5, 1.0, 0.375, 1.0, 0.375, 0.75, 0.5, 0.75, 0.5, 0.875, 0.375, 0.875, 0.5, 0.75, 0.625, 0.75, 0.625, 0.875, 0.5, 0.875, 0.375, 0.625, 0.5, 0.625, 0.5, 0.75, 0.375, 0.75, 0.375, 0.5, 0.5, 0.5, 0.5, 0.625, 0.375, 0.625, 0.5, 0.5, 0.625, 0.5, 0.625, 0.625, 0.5, 0.625, 0.375, 0.375, 0.5, 0.375, 0.5, 0.5, 0.375, 0.5, 0.375, 0.25, 0.5, 0.25, 0.5, 0.375, 0.375, 0.375, 0.5, 0.25, 0.625, 0.25, 0.625, 0.375, 0.5, 0.375, 0.375, 0.125, 0.5, 0.125, 0.5, 0.25, 0.375, 0.25, 0.375, 0.0, 0.5, 0.0, 0.5, 0.125, 0.375, 0.125, 0.5, 0.0, 0.625, 0.0, 0.625, 0.125, 0.5, 0.125, 0.5, 0.125, 0.625, 0.125, 0.625, 0.25, 0.5, 0.25, 0.5, 0.875, 0.625, 0.875, 0.625, 1.0, 0.5, 1.0, 0.75, 0.625, 0.875, 0.625, 0.875, 0.75, 0.75, 0.75, 0.75, 0.5, 0.875, 0.5, 0.875, 0.625, 0.75, 0.625, 0.125, 0.625, 0.25, 0.625, 0.25, 0.75, 0.125, 0.75, 0.125, 0.5, 0.25, 0.5, 0.25, 0.625, 0.125, 0.625, 0.375, 0.875, 0.5, 0.875, 0.5, 1.0, 0.375, 1.0, 0.375, 0.25, 0.5, 0.25, 0.5, 0.375, 0.375, 0.375, 0.5, 0.25, 0.625, 0.25, 0.625, 0.375, 0.5, 0.375, 0.375, 0.125, 0.5, 0.125, 0.5, 0.25, 0.375, 0.25, 0.375, 0.0, 0.5, 0.0, 0.5, 0.125, 0.375, 0.125, 0.5, 0.0, 0.625, 0.0, 0.625, 0.125, 0.5, 0.125, 0.5, 0.125, 0.625, 0.125, 0.625, 0.25, 0.5, 0.25, 0.5, 0.875, 0.625, 0.875, 0.625, 1.0, 0.5, 1.0, 0.75, 0.625, 0.875, 0.625, 0.875, 0.75, 0.75, 0.75, 0.75, 0.5, 0.875, 0.5, 0.875, 0.625, 0.75, 0.625, 0.125, 0.625, 0.25, 0.625, 0.25, 0.75, 0.125, 0.75, 0.125, 0.5, 0.25, 0.5, 0.25, 0.625, 0.125, 0.625, 0.375, 0.875, 0.5, 0.875, 0.5, 1.0, 0.375, 1.0, 0.375, 0.25, 0.5, 0.25, 0.5, 0.375, 0.375, 0.375, 0.5, 0.25, 0.625, 0.25, 0.625, 0.375, 0.5, 0.375, 0.375, 0.125, 0.5, 0.125, 0.5, 0.25, 0.375, 0.25, 0.375, 0.0, 0.5, 0.0, 0.5, 0.125, 0.375, 0.125, 0.5, 0.0, 0.625, 0.0, 0.625, 0.125, 0.5, 0.125, 0.0, 0.0, 0.0, 0.0, 0.0, 0.0, 0.0, 0.0, 0.0, 0.0, 0.0, 0.0, 0.0, 0.0, 0.0, 0.0, 0.0, 0.0, 0.0, 0.0, 0.0, 0.0, 0.0, 0.0, 0.0, 0.0, 0.0, 0.0, 0.0, 0.0, 0.0, 0.0, 0.0, 0.0, 0.0, 0.0, 0.0, 0.0, 0.0, 0.0, 0.0, 0.0, 0.0, 0.0, 0.0, 0.0, 0.0, 0.0, 0.0, 0.0, 0.0, 0.0, 0.0, 0.0, 0.0, 0.0, 0.0, 0.0, 0.0, 0.0, 0.0, 0.0, 0.0, 0.0, 0.0, 0.0, 0.0, 0.0, 0.0, 0.0, 0.0, 0.0, 0.0, 0.0, 0.0, 0.0, 0.0, 0.0, 0.0, 0.0, 0.0, 0.0, 0.0, 0.0, 0.0, 0.0, 0.0, 0.0, 0.0, 0.0, 0.0, 0.0, 0.0, 0.0, 0.0, 0.0, 0.0, 0.0, 0.0, 0.0, 0.0, 0.0, 0.0, 0.0, 0.0, 0.0, 0.0, 0.0, 0.0, 0.0, 0.0, 0.0, 0.0, 0.0, 0.0, 0.0, 0.0, 0.0, 0.0, 0.0, 0.0, 0.0, 0.0, 0.0, 0.0, 0.0, 0.0, 0.0, 0.0, 0.0, 0.0, 0.0, 0.0, 0.0, 0.0, 0.0, 0.0, 0.0, 0.0, 0.0, 0.0, 0.0, 0.0, 0.0, 0.0, 0.0, 0.0, 0.0, 0.0, 0.0, 0.0, 0.0, 0.0, 0.0, 0.0, 0.0, 0.0, 0.0, 0.0, 0.0, 0.0, 0.0, 0.0, 0.0, 0.0, 0.0, 0.0, 0.0, 0.0, 0.0, 0.0, 0.0, 0.0, 0.0, 0.0, 0.0, 0.0, 0.0, 0.0, 0.0, 0.0, 0.0, 0.0, 0.0, 0.0, 0.0, 0.0, 0.0, 0.0, 0.0, 0.0, 0.0, 0.0, 0.0, 0.0, 0.0, 0.0, 0.0, 0.0, 0.0, 0.0, 0.0, 0.0, 0.0, 0.0, 0.0, 0.0, 0.0, 0.0, 0.0, 0.0, 0.0, 0.0, 0.0, 0.0, 0.0, 0.0, 0.0, 0.0, 0.0, 0.0, 0.0, 0.0, 0.0, 0.7077, 0.5, 0.7913, 0.5, 0.7913, 0.6767, 0.7077, 0.6767, 0.125, 0.5, 0.2087, 0.5, 0.2087, 0.6767, 0.125, 0.6767, 0.625, 0.5, 0.7077, 0.5, 0.7077, 0.6767, 0.625, 0.6767, 0.2087, 0.5, 0.2923, 0.5, 0.2923, 0.6767, 0.2087, 0.6767, 0.375, 0.5, 0.625, 0.5, 0.625, 0.6767, 0.3758, 0.6765, 0.2923, 0.5, 0.375, 0.5, 0.3758, 0.6765, 0.2923, 0.6767, 0.7913, 0.5, 0.875, 0.5, 0.875, 0.6767, 0.7913, 0.6767, 0.375, 0.05714, 0.625, 0.05714, 0.625, 0.07328, 0.3767, 0.0737])
me_cube.materials.append(mat_material_001)
me_cube.materials.append(mat_material_002)
me_cube.materials.append(mat_material_003)
me_cube.use_remesh_preserve_volume = False
me_cube.use_remesh_preserve_attributes = False
me_cube.use_mirror_vertex_groups = False
me_cube.update()
me_cube_001 = bpy.data.meshes.new('Cube.001')
me_cube_001.from_pydata([(5.37, 6.475, 3.472), (5.368, 6.479, 3.466), (5.374, 6.476, 3.471), (5.372, 6.481, 3.465), (5.873, 2.19, 0.5661), (5.688, 2.588, 0.05577), (6.24, 2.298, 0.5166), (6.056, 2.695, 0.006282), (5.426, 6.148, 3.432), (5.972, 2.382, 0.4759), (5.308, 6.34, 3.154), (5.853, 2.573, 0.1983), (5.521, 6.176, 3.419), (6.066, 2.409, 0.4633), (5.402, 6.367, 3.141), (5.947, 2.601, 0.1857), (6.062, 2.658, -0.02499), (6.247, 2.26, 0.4853), (5.695, 2.551, 0.0245), (5.879, 2.153, 0.5348), (6.039, 2.546, 0.03829), (6.164, 2.276, 0.3851), (5.789, 2.473, 0.07193), (5.914, 2.203, 0.4187), (6.039, 2.546, 0.03829), (6.164, 2.276, 0.3851), (5.789, 2.473, 0.07193), (5.914, 2.203, 0.4187), (6.039, 2.546, 0.03829), (6.164, 2.276, 0.3851), (5.789, 2.473, 0.07193), (5.914, 2.203, 0.4187), (6.037, 2.417, 0.1226), (6.12, 2.268, 0.3075), (5.891, 2.374, 0.1335), (5.974, 2.225, 0.3184), (6.122, 1.642, -0.458), (6.2, 1.505, -0.2884), (5.988, 1.602, -0.4486), (6.065, 1.465, -0.2791), (5.37, 6.48, 3.466), (6.057, 2.244, 0.5414), (5.872, 2.642, 0.03103), (5.372, 6.476, 3.471), (5.352, 6.359, 3.144), (5.9, 2.587, 0.192), (5.489, 6.146, 3.438), (6.019, 2.396, 0.4696), (5.878, 2.605, -0.0002417), (6.063, 2.207, 0.5101), (5.914, 2.51, 0.05511), (6.039, 2.239, 0.4019), (5.914, 2.51, 0.05511), (6.039, 2.239, 0.4019), (5.914, 2.51, 0.05511), (6.039, 2.239, 0.4019), (5.964, 2.395, 0.128), (6.047, 2.246, 0.313), (6.055, 1.622, -0.4533), (6.132, 1.485, -0.2838), (5.851, 2.583, 0.2058), (5.97, 2.391, 0.4834), (6.064, 2.419, 0.4707), (5.945, 2.61, 0.1931), (6.033, 2.389, 0.4903), (5.896, 2.602, 0.1955)], [], [(44, 10, 2, 43), (45, 15, 7, 42), (7, 6, 17, 16), (12, 14, 0, 1), (10, 8, 3, 2), (46, 12, 1, 40), (47, 9, 4, 41), (65, 44, 14, 63), (40, 1, 0, 43), (9, 11, 5, 4), (41, 4, 19, 49), (61, 8, 10, 60), (64, 46, 8, 61), (63, 14, 12, 62), (4, 5, 18, 19), (42, 7, 16, 48), (49, 19, 23, 51), (15, 13, 6, 7), (50, 20, 24, 52), (48, 16, 20, 50), (16, 17, 21, 20), (19, 18, 22, 23), (24, 25, 29, 28), (20, 21, 25, 24), (23, 22, 26, 27), (51, 23, 27, 53), (55, 31, 35, 57), (27, 26, 30, 31), (53, 27, 31, 55), (52, 24, 28, 54), (32, 33, 37, 36), (54, 28, 32, 56), (28, 29, 33, 32), (31, 30, 34, 35), (59, 39, 38, 58), (35, 34, 38, 39), (57, 35, 39, 59), (56, 32, 36, 58), (34, 56, 58, 38), (33, 57, 59, 37), (37, 59, 58, 36), (30, 54, 56, 34), (26, 52, 54, 30), (25, 53, 55, 29), (29, 55, 57, 33), (21, 51, 53, 25), (18, 48, 50, 22), (22, 50, 52, 26), (17, 49, 51, 21), (5, 42, 48, 18), (62, 12, 46, 64), (6, 41, 49, 17), (3, 40, 43, 2), (60, 10, 44, 65), (13, 47, 41, 6), (8, 46, 40, 3), (11, 45, 42, 5), (14, 44, 43, 0), (11, 60, 65, 45), (13, 62, 64, 47), (15, 63, 62, 13), (47, 64, 61, 9), (9, 61, 60, 11), (45, 65, 63, 15)])
_uv = me_cube_001.uv_layers.new(name='UVMap')
_uv.uv.foreach_set('vector', [0.625, 0.625, 0.625, 0.5, 0.625, 0.5, 0.625, 0.625, 0.375, 0.625, 0.375, 0.75, 0.375, 0.75, 0.375, 0.625, 0.625, 0.5, 0.625, 0.75, 0.625, 0.75, 0.625, 0.5, 0.875, 0.75, 0.875, 0.5, 0.875, 0.5, 0.875, 0.75, 0.625, 1.0, 0.625, 0.75, 0.625, 0.75, 0.625, 1.0, 0.375, 0.625, 0.375, 0.5, 0.375, 0.5, 0.375, 0.625, 0.125, 0.625, 0.125, 0.75, 0.125, 0.75, 0.125, 0.625, 0.3756, 0.625, 0.625, 0.625, 0.625, 0.75, 0.3756, 0.75, 0.5, 0.0, 0.625, 0.0, 0.625, 0.25, 0.5, 0.25, 0.375, 0.75, 0.375, 1.0, 0.375, 1.0, 0.375, 0.75, 0.125, 0.625, 0.125, 0.75, 0.125, 0.75, 0.125, 0.625, 0.3756, 0.75, 0.625, 0.75, 0.625, 1.0, 0.3756, 1.0, 0.1256, 0.625, 0.375, 0.625, 0.375, 0.75, 0.1256, 0.75, 0.6256, 0.5, 0.875, 0.5, 0.875, 0.75, 0.6256, 0.75, 0.375, 0.75, 0.375, 1.0, 0.375, 1.0, 0.375, 0.75, 0.375, 0.625, 0.375, 0.75, 0.375, 0.75, 0.375, 0.625, 0.125, 0.625, 0.125, 0.75, 0.125, 0.75, 0.125, 0.625, 0.625, 0.5, 0.625, 0.75, 0.625, 0.75, 0.625, 0.5, 0.375, 0.625, 0.375, 0.75, 0.375, 0.75, 0.375, 0.625, 0.375, 0.625, 0.375, 0.75, 0.375, 0.75, 0.375, 0.625, 0.625, 0.5, 0.625, 0.75, 0.625, 0.75, 0.625, 0.5, 0.375, 0.75, 0.375, 1.0, 0.375, 1.0, 0.375, 0.75, 0.625, 0.5, 0.625, 0.75, 0.625, 0.75, 0.625, 0.5, 0.625, 0.5, 0.625, 0.75, 0.625, 0.75, 0.625, 0.5, 0.375, 0.75, 0.375, 1.0, 0.375, 1.0, 0.375, 0.75, 0.125, 0.625, 0.125, 0.75, 0.125, 0.75, 0.125, 0.625, 0.125, 0.625, 0.125, 0.75, 0.125, 0.75, 0.125, 0.625, 0.375, 0.75, 0.375, 1.0, 0.375, 1.0, 0.375, 0.75, 0.125, 0.625, 0.125, 0.75, 0.125, 0.75, 0.125, 0.625, 0.375, 0.625, 0.375, 0.75, 0.375, 0.75, 0.375, 0.625, 0.625, 0.5, 0.625, 0.75, 0.625, 0.75, 0.625, 0.5, 0.375, 0.625, 0.375, 0.75, 0.375, 0.75, 0.375, 0.625, 0.625, 0.5, 0.625, 0.75, 0.625, 0.75, 0.625, 0.5, 0.375, 0.75, 0.375, 1.0, 0.375, 1.0, 0.375, 0.75, 0.5, 0.25, 0.625, 0.25, 0.625, 0.5, 0.5, 0.5, 0.375, 0.75, 0.375, 1.0, 0.375, 1.0, 0.375, 0.75, 0.125, 0.625, 0.125, 0.75, 0.125, 0.75, 0.125, 0.625, 0.375, 0.625, 0.375, 0.75, 0.375, 0.75, 0.375, 0.625, 0.375, 0.5, 0.375, 0.625, 0.375, 0.625, 0.375, 0.5, 0.125, 0.5, 0.125, 0.625, 0.125, 0.625, 0.125, 0.5, 0.375, 0.25, 0.5, 0.25, 0.5, 0.5, 0.375, 0.5, 0.375, 0.5, 0.375, 0.625, 0.375, 0.625, 0.375, 0.5, 0.375, 0.5, 0.375, 0.625, 0.375, 0.625, 0.375, 0.5, 0.125, 0.5, 0.125, 0.625, 0.125, 0.625, 0.125, 0.5, 0.125, 0.5, 0.125, 0.625, 0.125, 0.625, 0.125, 0.5, 0.125, 0.5, 0.125, 0.625, 0.125, 0.625, 0.125, 0.5, 0.375, 0.5, 0.375, 0.625, 0.375, 0.625, 0.375, 0.5, 0.375, 0.5, 0.375, 0.625, 0.375, 0.625, 0.375, 0.5, 0.125, 0.5, 0.125, 0.625, 0.125, 0.625, 0.125, 0.5, 0.375, 0.5, 0.375, 0.625, 0.375, 0.625, 0.375, 0.5, 0.1256, 0.5, 0.375, 0.5, 0.375, 0.625, 0.1256, 0.625, 0.125, 0.5, 0.125, 0.625, 0.125, 0.625, 0.125, 0.5, 0.375, 0.0, 0.5, 0.0, 0.5, 0.25, 0.375, 0.25, 0.3756, 0.5, 0.625, 0.5, 0.625, 0.625, 0.3756, 0.625, 0.125, 0.5, 0.125, 0.625, 0.125, 0.625, 0.125, 0.5, 0.375, 0.75, 0.375, 0.625, 0.375, 0.625, 0.375, 0.75, 0.375, 0.5, 0.375, 0.625, 0.375, 0.625, 0.375, 0.5, 0.625, 0.75, 0.625, 0.625, 0.625, 0.625, 0.625, 0.75, 0.375, 0.5, 0.3756, 0.5, 0.3756, 0.625, 0.375, 0.625, 0.125, 0.5, 0.1256, 0.5, 0.1256, 0.625, 0.125, 0.625, 0.625, 0.5, 0.6256, 0.5, 0.6256, 0.75, 0.625, 0.75, 0.125, 0.625, 0.1256, 0.625, 0.1256, 0.75, 0.125, 0.75, 0.375, 0.75, 0.3756, 0.75, 0.3756, 1.0, 0.375, 1.0, 0.375, 0.625, 0.3756, 0.625, 0.3756, 0.75, 0.375, 0.75])
me_cube_001.materials.append(None)
me_cube_001.use_remesh_fix_poles = True
me_cube_001.use_remesh_preserve_attributes = False
me_cube_001.use_mirror_vertex_groups = False
me_cube_001.update()
arm_armature = bpy.data.armatures.new('Armature')  # bones are not reproduced

# ---- objects
ob_cube = bpy.data.objects.new('Cube', me_cube)
ob_empty = bpy.data.objects.new('Empty', None)
ob_empty_001 = bpy.data.objects.new('Empty.001', None)
ob_armature = bpy.data.objects.new('Armature', arm_armature)
ob_cube_001 = bpy.data.objects.new('Cube.001', me_cube_001)

# ---- transforms, parenting, visibility, modifiers, constraints
ob_cube.parent = ob_armature
ob_cube.location = (0.0, 0.0, 0.0)
ob_cube.lock_rotations_4d = False
ob_cube.empty_display_type = 'ARROWS'
ob_cube.lineart.crease_threshold = 0.0
_vg = ob_cube.vertex_groups.new(name='Head')
for _i, _w in zip([67, 69, 485, 486, 487, 488, 489, 490, 491, 492, 493, 494, 495, 496, 497, 498, 499, 500, 501, 502, 503, 504, 505, 506, 507, 508, 509, 510, 511, 512, 513, 514, 515, 516, 517, 518, 519, 520, 521, 522, 523, 524, 525, 526, 527, 528, 529, 530, 531, 532, 533, 534, 535, 536, 537], [0.3791, 0.02078, 1.0, 1.0, 1.0, 1.0, 1.0, 1.0, 1.0, 1.0, 1.0, 1.0, 1.0, 1.0, 1.0, 1.0, 1.0, 1.0, 1.0, 1.0, 1.0, 1.0, 1.0, 1.0, 1.0, 1.0, 1.0, 1.0, 1.0, 1.0, 1.0, 1.0, 1.0, 1.0, 1.0, 1.0, 1.0, 1.0, 1.0, 1.0, 1.0, 1.0, 1.0, 1.0, 1.0, 1.0, 1.0, 1.0, 1.0, 1.0, 1.0, 1.0, 1.0, 1.0, 1.0]): _vg.add([_i], _w, 'REPLACE')
_vg = ob_cube.vertex_groups.new(name='Spine')
for _i, _w in zip([60, 61, 62, 63, 64, 65, 66, 67, 68, 69, 70, 71, 72, 73, 74, 75, 76, 77, 78, 79, 80, 81, 82, 83, 84, 85, 86, 87, 88, 89, 98, 371, 379, 380, 387, 472, 481, 491, 497, 502, 503, 504, 507], [1.0, 1.0, 1.0, 1.0, 1.0, 1.0, 1.0, 1.0, 1.0, 1.0, 1.0, 1.0, 1.0, 1.0, 1.0, 1.0, 1.0, 1.0, 1.0, 1.0, 1.0, 1.0, 1.0, 1.0, 1.0, 1.0, 1.0, 1.0, 1.0, 1.0, 3.855e-05, 0.03224, 0.001372, 0.0001259, 0.0149, 0.001848, 0.02109, 0.08512, 0.07067, 0.03632, 0.003217, 0.001308, 0.03787]): _vg.add([_i], _w, 'REPLACE')
_vg = ob_cube.vertex_groups.new(name='Hip')
for _i, _w in zip([0, 1, 2, 3, 4, 5, 6, 7, 8, 9, 10, 11, 12, 13, 14, 15, 16, 17, 18, 19, 20, 21, 22, 23, 24, 25, 26, 27, 28, 29, 30, 31, 32, 33, 34, 35, 36, 37, 38, 39, 40, 41, 42, 43, 44, 45, 46, 47, 48, 49, 50, 51, 52, 53, 54, 55, 56, 57, 58, 59, 186, 193, 390, 396, 398, 405, 411, 413, 468, 469, 470, 471, 472, 473, 474, 475, 476, 477, 478, 479, 480, 481, 482, 483, 484], [1.0, 1.0, 1.0, 1.0, 1.0, 1.0, 1.0, 1.0, 1.0, 1.0, 1.0, 1.0, 1.0, 1.0, 1.0, 1.0, 1.0, 1.0, 1.0, 1.0, 1.0, 1.0, 1.0, 1.0, 1.0, 1.0, 1.0, 1.0, 1.0, 1.0, 1.0, 1.0, 1.0, 1.0, 1.0, 1.0, 1.0, 1.0, 1.0, 1.0, 1.0, 1.0, 1.0, 1.0, 1.0, 1.0, 1.0, 1.0, 1.0, 1.0, 1.0, 1.0, 1.0, 1.0, 1.0, 1.0, 1.0, 1.0, 1.0, 1.0, 0.001789, 0.003025, 0.002669, 0.2589, 0.1489, 0.04855, 0.1198, 0.0002719, 1.0, 1.0, 1.0, 1.0, 1.0, 1.0, 1.0, 1.0, 1.0, 1.0, 1.0, 1.0, 1.0, 1.0, 1.0, 1.0, 1.0]): _vg.add([_i], _w, 'REPLACE')
_vg = ob_cube.vertex_groups.new(name='Upper.L')
for _i, _w in zip([178, 179, 180, 181, 182, 183, 184, 185, 186, 187, 188, 189, 190, 191, 192, 193, 194, 195, 196, 197, 198, 199, 200, 201, 202, 203, 204, 205, 206, 207, 208, 209, 210, 211, 212, 213, 218, 219, 222, 225, 229, 230, 233, 242, 243, 244, 245, 246, 247, 248, 249, 390, 391, 392, 393, 394, 395, 396, 397, 398, 399, 400, 401, 402, 403, 404, 405, 406, 407, 408, 409, 410, 411, 412, 413, 414, 415, 416, 417, 418, 419, 420, 421, 422, 423, 424, 425, 426, 427, 428, 429, 430, 431, 432, 433, 434, 435, 436, 437, 438, 439, 440, 441], [1.0, 1.0, 1.0, 1.0, 1.0, 1.0, 1.0, 1.0, 1.0, 1.0, 1.0, 0.9514, 1.0, 1.0, 0.9747, 1.0, 1.0, 1.0, 1.0, 1.0, 1.0, 1.0, 1.0, 1.0, 1.0, 1.0, 1.0, 1.0, 1.0, 1.0, 1.0, 1.0, 0.0, 0.0, 0.0, 0.0, 0.01897, 0.0, 0.0, 0.0152, 0.0, 0.0, 0.0, 1.0, 1.0, 1.0, 1.0, 1.0, 0.9514, 1.0, 0.9747, 1.0, 1.0, 1.0, 1.0, 1.0, 1.0, 1.0, 1.0, 1.0, 1.0, 1.0, 1.0, 1.0, 1.0, 1.0, 1.0, 1.0, 1.0, 1.0, 1.0, 1.0, 1.0, 1.0, 1.0, 1.0, 1.0, 1.0, 0.0, 0.9498, 0.0, 1.0, 0.0, 0.9842, 0.0, 0.9943, 0.9875, 0.0, 0.0, 0.9748, 0.0, 0.0, 1.0, 0.0, 0.9972, 1.0, 0.0, 0.0, 1.0, 1.0, 0.954, 0.0, 0.0]): _vg.add([_i], _w, 'REPLACE')
_vg = ob_cube.vertex_groups.new(name='Lower Leg.L')
for _i, _w in zip([210, 211, 212, 213, 214, 215, 216, 217, 218, 219, 220, 221, 222, 223, 224, 225, 226, 227, 228, 229, 230, 231, 232, 233, 234, 235, 236, 237, 238, 239, 240, 241, 416, 417, 418, 419, 420, 421, 422, 423, 424, 425, 426, 427, 428, 429, 430, 431, 432, 433, 434, 435, 436, 437, 438, 439, 440, 441, 442, 444, 446, 448, 450, 451, 454, 457, 459, 460, 463, 464, 467], [1.0, 1.0, 1.0, 1.0, 1.0, 1.0, 1.0, 1.0, 1.0, 1.0, 1.0, 1.0, 1.0, 1.0, 1.0, 1.0, 1.0, 1.0, 1.0, 1.0, 1.0, 1.0, 1.0, 1.0, 1.0, 1.0, 1.0, 1.0, 1.0, 1.0, 1.0, 1.0, 1.0, 1.0, 1.0, 1.0, 1.0, 1.0, 1.0, 1.0, 1.0, 1.0, 1.0, 1.0, 1.0, 1.0, 1.0, 1.0, 1.0, 1.0, 1.0, 1.0, 1.0, 1.0, 1.0, 1.0, 1.0, 1.0, 0.08801, 0.3342, 0.05556, 0.2311, 0.2542, 0.007208, 0.4375, 0.166, 0.002151, 0.08763, 0.4351, 0.001557, 0.03636]): _vg.add([_i], _w, 'REPLACE')
_vg = ob_cube.vertex_groups.new(name='Foot.L')
for _i, _w in zip([215, 216, 217, 220, 223, 252, 253, 256, 257, 270, 271, 278, 282, 442, 443, 444, 445, 446, 447, 448, 449, 450, 451, 452, 453, 454, 455, 456, 457, 458, 459, 460, 461, 462, 463, 464, 465, 466, 467, 538, 539, 540, 541, 542, 543, 544, 545], [0.0265, 0.2412, 0.2085, 0.5378, 0.5915, 1.0, 1.0, 1.0, 1.0, 1.0, 1.0, 1.0, 1.0, 1.0, 1.0, 1.0, 1.0, 1.0, 1.0, 1.0, 1.0, 1.0, 1.0, 1.0, 1.0, 1.0, 1.0, 1.0, 1.0, 1.0, 1.0, 1.0, 1.0, 1.0, 1.0, 1.0, 1.0, 1.0, 1.0, 1.0, 1.0, 1.0, 1.0, 1.0, 1.0, 1.0, 1.0]): _vg.add([_i], _w, 'REPLACE')
_vg = ob_cube.vertex_groups.new(name='Upper Arm.L')
for _i, _w in zip([62, 79, 90, 91, 92, 93, 94, 95, 96, 97, 98, 99, 100, 101, 102, 103, 104, 105, 106, 107, 108, 109, 110, 111, 112, 113, 114, 115, 116, 117, 118, 119, 120, 121, 292, 293, 300, 302, 303, 309, 318, 319, 326, 328, 329, 335, 364, 365, 366, 367, 368, 369, 370, 371, 372, 373, 374, 375, 376, 377, 378, 379, 380, 381, 382, 383, 384, 385, 386, 387, 388, 389], [0.0, 0.001756, 1.0, 1.0, 1.0, 1.0, 1.0, 1.0, 1.0, 1.0, 1.0, 1.0, 1.0, 1.0, 1.0, 1.0, 1.0, 1.0, 1.0, 1.0, 1.0, 1.0, 1.0, 1.0, 1.0, 1.0, 1.0, 1.0, 1.0, 1.0, 1.0, 1.0, 1.0, 1.0, 0.03149, 0.01103, 0.2166, 0.000478, 0.003921, 0.001015, 0.03149, 0.01103, 0.2166, 0.000478, 0.003921, 0.001015, 1.0, 1.0, 1.0, 1.0, 1.0, 1.0, 1.0, 1.0, 1.0, 1.0, 1.0, 1.0, 1.0, 1.0, 1.0, 1.0, 1.0, 1.0, 1.0, 1.0, 1.0, 1.0, 1.0, 1.0, 1.0, 1.0]): _vg.add([_i], _w, 'REPLACE')
_vg = ob_cube.vertex_groups.new(name='Lower arm.L')
for _i, _w in zip([95, 96, 97, 122, 123, 124, 125, 126, 127, 128, 129, 130, 131, 132, 133, 134, 135, 136, 137, 138, 139, 140, 141, 142, 143, 144, 145, 146, 147, 148, 149, 150, 151, 152, 153, 286, 287, 288, 289, 290, 291, 292, 293, 294, 295, 296, 297, 298, 299, 300, 301, 302, 303, 304, 305, 306, 307, 308, 309, 310, 311, 312, 313, 314, 315, 316, 317, 318, 319, 320, 321, 322, 323, 324, 325, 326, 327, 328, 329, 330, 331, 332, 333, 334, 336, 337, 345, 352, 361], [0.001584, 0.08376, 0.06121, 1.0, 1.0, 1.0, 1.0, 1.0, 1.0, 1.0, 1.0, 1.0, 1.0, 1.0, 1.0, 1.0, 1.0, 1.0, 1.0, 1.0, 1.0, 1.0, 1.0, 1.0, 1.0, 1.0, 1.0, 1.0, 1.0, 1.0, 1.0, 1.0, 1.0, 1.0, 1.0, 1.0, 1.0, 1.0, 1.0, 1.0, 1.0, 1.0, 1.0, 1.0, 1.0, 1.0, 1.0, 1.0, 1.0, 1.0, 1.0, 1.0, 1.0, 1.0, 1.0, 1.0, 1.0, 1.0, 1.0, 1.0, 1.0, 0.4664, 0.7593, 0.4916, 0.9396, 0.634, 0.3227, 0.8942, 0.7221, 0.3468, 0.9724, 0.9691, 0.3356, 0.567, 1.0, 0.2636, 0.5682, 0.8152, 0.2631, 0.9989, 0.7571, 1.0, 0.9973, 0.9327, 0.6324, 0.07201, 0.005121, 0.06303, 0.0006657]): _vg.add([_i], _w, 'REPLACE')
_vg = ob_cube.vertex_groups.new(name='Hand.L')
_vg.add([154, 155, 156, 157, 158, 159, 160, 161, 162, 163, 164, 165, 166, 167, 168, 169, 170, 171, 172, 173, 174, 175, 176, 177, 338, 339, 340, 341, 342, 343, 344, 345, 346, 347, 348, 349, 350, 351, 352, 353, 354, 355, 356, 357, 358, 359, 360, 361, 362, 363], 1.0, 'REPLACE')
_vg = ob_cube.vertex_groups.new(name='Upper Arm.R')
_vg = ob_cube.vertex_groups.new(name='Lower arm.R')
_vg = ob_cube.vertex_groups.new(name='Hand.R')
for _i, _w in zip([182, 183, 184, 185, 188, 189, 191, 192, 210, 211, 212, 213, 218, 219, 222, 225, 242, 243, 244, 245, 246, 247, 248, 249, 416, 417, 418, 419, 420, 421, 422, 423, 424, 425, 426, 427, 428, 429, 430, 431, 432, 433, 434, 435, 436, 437, 438, 439, 440, 441], [0.0, 0.0, 0.0, 0.0, 0.0, 0.0, 0.0, 0.0, 0.0, 0.0, 0.0, 0.0, 0.0, 0.0, 0.0, 0.0, 0.0, 0.0, 0.0, 0.0, 0.0, 0.0, 0.0, 0.0, 0.0, 0.0, 0.0, 0.0, 0.0, 0.0, 0.0, 0.0, 0.0, 0.0, 0.0, 0.0, 0.0, 0.0, 0.0, 0.0, 0.0, 0.0, 0.0, 0.0, 0.0, 0.0, 0.0, 0.0, 0.0, 0.0]): _vg.add([_i], _w, 'REPLACE')
_vg = ob_cube.vertex_groups.new(name='Upper.R')
_vg = ob_cube.vertex_groups.new(name='Lower Leg.R')
_vg = ob_cube.vertex_groups.new(name='Foot.R')
_vg = ob_cube.vertex_groups.new(name='toe bone.L')
_vg.add([250, 251, 254, 255, 258, 259, 260, 261, 262, 263, 264, 265, 266, 267, 268, 269, 272, 273, 274, 275, 276, 277, 279, 280, 281, 283, 284, 285], 1.0, 'REPLACE')
_vg = ob_cube.vertex_groups.new(name='toe bone.R')
_vg = ob_cube.vertex_groups.new(name='sword')
for _i, _w in zip([182, 183, 184, 185, 188, 189, 191, 192, 210, 211, 212, 213, 218, 219, 222, 225, 226, 227, 228, 229, 230, 231, 232, 233, 234, 235, 236, 237, 238, 239, 240, 241, 242, 243, 244, 245, 246, 247, 248, 249, 416, 417, 418, 419, 420, 421, 422, 423, 424, 425, 426, 427, 428, 429, 430, 431, 432, 433, 434, 435, 436, 437, 438, 439, 440, 441], [0.0, 0.0, 0.0, 0.0, 0.0, 0.0, 0.0, 0.0, 0.0, 0.0, 0.0, 0.0, 0.0, 0.0, 0.0, 0.0, 0.0, 0.0, 0.0, 0.0, 0.0, 0.0, 0.0, 0.0, 0.0, 0.0, 0.0, 0.0, 0.0, 0.0, 0.0, 0.0, 0.0, 0.0, 0.0, 0.0, 0.0, 0.0, 0.0, 0.0, 0.0, 0.0, 0.0, 0.0, 0.0, 0.0, 0.0, 0.0, 0.0, 0.0, 0.0, 0.0, 0.0, 0.0, 0.0, 0.0, 0.0, 0.0, 0.0, 0.0, 0.0, 0.0, 0.0, 0.0, 0.0, 0.0]): _vg.add([_i], _w, 'REPLACE')
_vg = ob_cube.vertex_groups.new(name='Group')
_m = ob_cube.modifiers.new('Mirror', 'MIRROR')
_m.use_mirror_merge = False
_m = ob_cube.modifiers.new('Armature', 'ARMATURE')
_m.object = ob_armature
ob_empty.location = (0.0, 0.0, 0.0)
ob_empty.rotation_euler = (1.571, -0.0, -0.0)
ob_empty.empty_display_type = 'IMAGE'
ob_empty.empty_display_size = 5.0
ob_empty.lineart.crease_threshold = 0.0
ob_empty_001.location = (3.893e-16, 0.0, 0.02113)
ob_empty_001.rotation_euler = (1.571, -0.0, 1.571)
ob_empty_001.empty_display_type = 'IMAGE'
ob_empty_001.empty_display_size = 5.0
ob_empty_001.lineart.crease_threshold = 0.0
ob_armature.location = (0.0, 0.0, 0.0)
ob_armature.scale = (2.488, 2.488, 2.488)
ob_armature.lineart.crease_threshold = 0.0
_c = ob_armature.constraints.new('OBJECT_SOLVER'); _c.name = 'Object Solver'
ob_cube_001.parent = ob_armature
ob_cube_001.location = (-0.6289, -0.3042, 1.089)
ob_cube_001.rotation_euler = (-0.4084, 0.7307, 0.3783)
ob_cube_001.scale = (0.09844, 0.09844, 0.09844)
ob_cube_001.lineart.crease_threshold = 0.0
_vg = ob_cube_001.vertex_groups.new(name='sword')
_vg.add([0, 1, 2, 3, 4, 5, 6, 7, 8, 9, 10, 11, 12, 13, 14, 15, 16, 17, 18, 19, 20, 21, 22, 23, 24, 25, 26, 27, 28, 29, 30, 31, 32, 33, 34, 35, 36, 37, 38, 39, 40, 41, 42, 43, 44, 45, 46, 47, 48, 49, 50, 51, 52, 53, 54, 55, 56, 57, 58, 59, 60, 61, 62, 63, 64, 65], 1.0, 'REPLACE')
_vg = ob_cube_001.vertex_groups.new(name='Hip')
_vg = ob_cube_001.vertex_groups.new(name='Spine')
_vg = ob_cube_001.vertex_groups.new(name='Upper Arm.L')
_vg = ob_cube_001.vertex_groups.new(name='Lower arm.L')
_vg = ob_cube_001.vertex_groups.new(name='Hand.L')
_vg = ob_cube_001.vertex_groups.new(name='Head')
_vg = ob_cube_001.vertex_groups.new(name='Upper Arm.R')
_vg = ob_cube_001.vertex_groups.new(name='Lower arm.R')
_vg = ob_cube_001.vertex_groups.new(name='Hand.R')
_vg = ob_cube_001.vertex_groups.new(name='Upper.L')
_vg = ob_cube_001.vertex_groups.new(name='Lower Leg.L')
_vg = ob_cube_001.vertex_groups.new(name='Foot.L')
_vg = ob_cube_001.vertex_groups.new(name='toe bone.L')
_vg = ob_cube_001.vertex_groups.new(name='Upper.R')
_vg = ob_cube_001.vertex_groups.new(name='Lower Leg.R')
_vg = ob_cube_001.vertex_groups.new(name='Foot.R')
_vg = ob_cube_001.vertex_groups.new(name='toe bone.R')
_m = ob_cube_001.modifiers.new('Armature', 'ARMATURE')
_m.object = ob_armature
_m.vertex_group = 'sword'

# ---- collection membership
col_collection.objects.link(ob_cube)
col_collection.objects.link(ob_empty)
col_collection.objects.link(ob_empty_001)
col_collection.objects.link(ob_armature)
col_collection.objects.link(ob_cube_001)

# ---- scene / render settings (as saved in the file)
scene.frame_start = 1; scene.frame_end = 200; scene.frame_set(44)
scene.render.engine = 'BLENDER_EEVEE_NEXT'
scene.cycles.use_denoising = False
scene.cycles.samples = 128
scene.cycles.sampling_pattern = 'TABULATED_SOBOL'
scene.cycles.use_adaptive_sampling = False
scene.cycles.use_light_tree = False
scene.view_settings.view_transform = 'Filmic'
bpy.context.view_layer.update()

# ---- added for rendering (the .blend has no active camera and no usable light): camera, sun
cam_auto = bpy.data.cameras.new('AutoCamera')
cam_auto.lens = 50.0
cam_auto.sensor_width = 36.0
cam_auto.clip_end = 1000.0
ob_auto_camera = bpy.data.objects.new('AutoCamera', cam_auto)
scene.collection.objects.link(ob_auto_camera)
ob_auto_camera.location = (2.0814, -2.50321, 2.95248)
ob_auto_camera.rotation_euler = (1.09748, -7.21219e-08, 0.694738)
scene.camera = ob_auto_camera
light_auto_sun = bpy.data.lights.new('AutoSun', 'SUN')
light_auto_sun.energy = 3.0
light_auto_sun.angle = 0.0523599
ob_auto_sun = bpy.data.objects.new('AutoSun', light_auto_sun)
scene.collection.objects.link(ob_auto_sun)
ob_auto_sun.rotation_euler = (0.872665, 0.174533, 0.523599)
bpy.context.view_layer.update()
